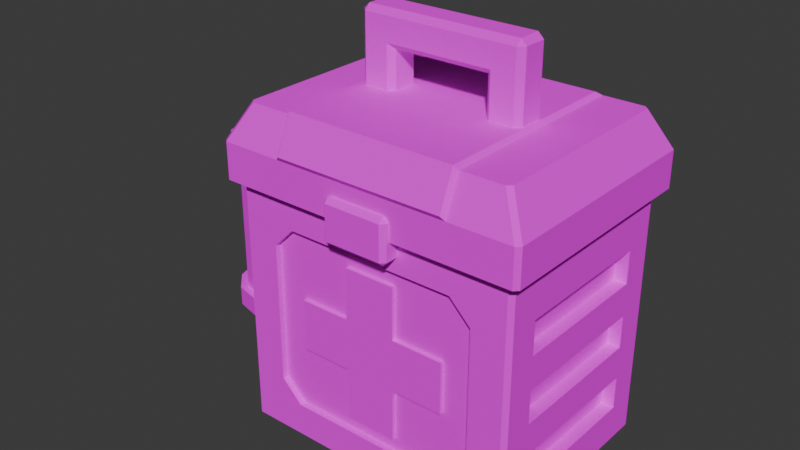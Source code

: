 # Source: First_Aid_Kit_2.blend  (saved by Blender 4.4.32; exported with 4.5.12 LTS)
import bpy
from mathutils import Matrix  # noqa: F401  (used for matrix-valued properties, if any)

bpy.ops.wm.read_factory_settings(use_empty=True)
scene = bpy.context.scene
scene.name = 'Scene'

# ---- collections
col_collection = bpy.data.collections.new('Collection'); scene.collection.children.link(col_collection)

# ---- images (referenced by path relative to the original .blend; pixels are not part of the script)
import os
ASSET_DIR = os.environ.get("B2B_ASSET_DIR", "")  # directory of the original .blend (textures are referenced by path, not embedded)
HERE = os.path.dirname(os.path.abspath(__file__))  # packed textures are extracted next to this script under _unpacked/

def load_image(name, relpath, width, height, colorspace="sRGB"):
    """Load a texture the original file referenced (path relative to the .blend, or extracted next to this script)."""
    p = next((c for c in (os.path.join(HERE, relpath), os.path.join(ASSET_DIR, relpath)) if relpath and os.path.exists(c)), "")
    if p:
        img = bpy.data.images.load(p, check_existing=True)
        img.name = name
    else:  # same state as the original file: an image datablock whose file is absent (Cycles renders it pink)
        img = bpy.data.images.new(name, width, height)
        img.source = "FILE"
        img.filepath = "//" + (relpath or name)
    img.colorspace_settings.name = colorspace
    return img
img_gradient_color_t_jpg_006 = load_image('Gradient_Color_T.jpg.006', 'Gradient_Color_T.jpg', 1024, 1024, 'sRGB')

# ---- materials (node trees are filled in below, after node groups)
mat_gradient_001 = bpy.data.materials.new('Gradient.001')
mat_gradient_001.roughness = 1.0
mat_gradient_001.specular_intensity = 0.0

# ---- material node trees
mat_gradient_001.use_nodes = True; mat_gradient_001.node_tree.nodes.clear()
_N = mat_gradient_001.node_tree.nodes; _L = mat_gradient_001.node_tree.links
n0 = _N.new('ShaderNodeBsdfPrincipled'); n0.name = 'Principled BSDF'; n0.location = (10, 300)
n0.inputs[2].default_value = 1.0
n0.inputs[13].default_value = 0.0
n1 = _N.new('ShaderNodeOutputMaterial'); n1.name = 'Material Output'; n1.location = (300, 300)
n2 = _N.new('ShaderNodeNormalMap'); n2.name = 'Normal Map'; n2.location = (-300, -300)
n2.label = 'Normal/Map'
n2.inputs[0].default_value = 0.0
n3 = _N.new('ShaderNodeTexImage'); n3.name = 'Image Texture'; n3.location = (-300, 600)
n3.image = img_gradient_color_t_jpg_006
_L.new(n0.outputs[0], n1.inputs[0])
_L.new(n2.outputs[0], n0.inputs[5])
_L.new(n3.outputs[0], n0.inputs[0])
n1.is_active_output = True

# ---- world
world_world = bpy.data.worlds.new('World'); scene.world = world_world
world_world.use_nodes = True; world_world.node_tree.nodes.clear()
_N = world_world.node_tree.nodes; _L = world_world.node_tree.links
n0 = _N.new('ShaderNodeOutputWorld'); n0.name = 'World Output'; n0.location = (300, 300)
n1 = _N.new('ShaderNodeBackground'); n1.name = 'Background'; n1.location = (10, 300)
n1.inputs[0].default_value = (0.05088, 0.05088, 0.05088, 1.0)
_L.new(n1.outputs[0], n0.inputs[0])
n0.is_active_output = True
world_world.color = (0.05088, 0.05088, 0.05088)
world_world.sun_shadow_jitter_overblur = 0.0

# ---- meshes
me_cube_001 = bpy.data.meshes.new('Cube.001')
me_cube_001.from_pydata([(-0.1528, -0.1026, 0.3414), (-0.1528, 0.1026, 0.3414), (0.1528, 0.1026, 0.3414), (0.1528, -0.1026, 0.3414), (0.1528, 0.1026, 0.2786), (-0.03746, -0.1564, 0.3132), (-0.03746, -0.162, 0.3188), (-0.04308, -0.1564, 0.3188), (-0.03746, -0.162, 0.3639), (-0.03746, -0.1564, 0.3696), (-0.04308, -0.1564, 0.3639), (-0.03746, -0.1066, 0.3132), (-0.04308, -0.1066, 0.3188), (-0.04308, -0.1066, 0.3639), (-0.03746, -0.1066, 0.3696), (0.03746, -0.1564, 0.3132), (0.04308, -0.1564, 0.3188), (0.03746, -0.162, 0.3188), (0.03746, -0.1564, 0.3696), (0.03746, -0.162, 0.3639), (0.04308, -0.1564, 0.3639), (0.04308, -0.1066, 0.3188), (0.03746, -0.1066, 0.3132), (0.03746, -0.1066, 0.3696), (0.04308, -0.1066, 0.3639), (0.1528, -0.1026, 0.2786), (-0.1528, -0.1026, 0.2786), (-0.1528, 0.1026, 0.2786), (0.1876, 0.09562, 0.06264), (0.1876, -0.09563, 0.06264), (0.1876, 0.09562, 0.1059), (0.1876, -0.09563, 0.1059), (0.1876, 0.09562, 0.1491), (0.1876, -0.09563, 0.1491), (0.1876, 0.09562, 0.1923), (0.1876, -0.09563, 0.1923), (0.1876, 0.09562, 0.2355), (0.1876, -0.09563, 0.2355), (0.1876, 0.09562, 0.2787), (0.1876, -0.09563, 0.2787), (0.1707, 0.09562, 0.06264), (0.1707, -0.09563, 0.06264), (0.1707, 0.09562, 0.1059), (0.1707, -0.09563, 0.1059), (0.1707, 0.09562, 0.1491), (0.1707, -0.09563, 0.1491), (0.1707, 0.09562, 0.1923), (0.1707, -0.09563, 0.1923), (0.1707, 0.09562, 0.2355), (0.1707, -0.09563, 0.2355), (0.1707, 0.09562, 0.2787), (0.1707, -0.09563, 0.2787), (-0.1722, -0.124, 3.725e-09), (-0.1876, -0.1341, 0.01535), (0.1876, -0.1337, 0.01535), (-0.1823, 0.1394, 0.3414), (-0.1876, 0.1341, 0.3414), (0.1822, 0.1394, 0.3414), (0.1876, 0.1341, 0.3414), (-0.1113, -0.1315, 0.05879), (0.1876, -0.1341, 0.3414), (-0.1823, 0.1394, 0.1707), (-0.1876, 0.1341, 0.1707), (0.1821, 0.1394, 0.1707), (0.1876, 0.1341, 0.1707), (0.1821, -0.1394, 0.1707), (0.1876, -0.1341, 0.1707), (-0.1876, -0.1341, 0.1707), (-0.1823, -0.1394, 0.1707), (-0.1113, -0.1315, 0.298), (-0.1876, -0.1341, 0.3414), (-0.1389, -0.1315, 0.2704), (-0.1876, 0.1341, 0.01535), (-0.1823, 0.1394, 0.01535), (-0.1722, 0.124, 3.725e-09), (0.1722, -0.124, 3.725e-09), (0.1387, -0.1315, 0.2704), (0.1722, 0.124, -1.118e-08), (0.1821, 0.1394, 0.01535), (0.1876, 0.1337, 0.01535), (-0.1153, 0.1327, 0.4361), (0.1153, 0.1327, 0.4361), (0.1153, -0.1327, 0.4361), (-0.1153, -0.1327, 0.4361), (1.49e-08, -0.1529, 0.3414), (1.49e-08, 0.1529, 0.3414), (-0.1102, -0.1564, 0.3941), (0.1102, -0.1564, 0.3941), (0.1153, -0.1529, 0.3887), (-0.1102, -0.1363, 0.4414), (0.1102, -0.1363, 0.4414), (-0.1153, -0.1529, 0.3887), (1.49e-08, 0.1529, 0.3887), (0.1102, 0.1248, 0.4414), (-0.1102, 0.1248, 0.4414), (0.1387, -0.1394, 0.1707), (0.1821, -0.1394, 0.01535), (-0.1389, -0.1394, 0.1707), (0.1112, -0.1315, 0.298), (-0.1823, -0.1394, 0.01535), (0.1387, -0.1315, 0.1707), (0.1822, -0.1394, 0.3414), (0.1112, -0.1394, 0.298), (0.1387, -0.1394, 0.2704), (-0.1389, -0.1394, 0.2704), (-0.1113, -0.1394, 0.298), (-0.1823, -0.1394, 0.3414), (-0.1389, -0.1315, 0.1707), (-0.1113, -0.1394, 0.05879), (-0.1389, -0.1394, 0.08635), (0.1387, -0.1394, 0.08635), (0.1111, -0.1394, 0.05879), (-0.1389, -0.1315, 0.08635), (0.1387, -0.1315, 0.08635), (0.1111, -0.1315, 0.05879), (-8.033e-05, -0.1315, 0.1768), (-0.03357, -0.1365, 0.1433), (-0.03357, -0.1365, 0.2103), (-0.03357, -0.1365, 0.2773), (-0.03357, -0.1264, 0.2773), (0.03341, -0.1365, 0.2773), (0.03341, -0.1264, 0.2103), (0.03341, -0.1264, 0.2773), (-0.03357, -0.1365, 0.07636), (-0.03357, -0.1264, 0.07636), (-0.03357, -0.1264, 0.1433), (0.03341, -0.1365, 0.07636), (0.03341, -0.1365, 0.1433), (0.03341, -0.1264, 0.07636), (0.03341, -0.1264, 0.1433), (0.03341, -0.1365, 0.2103), (0.1004, -0.1365, 0.1433), (0.1004, -0.1365, 0.2103), (0.1004, -0.1264, 0.1433), (0.1004, -0.1264, 0.2103), (-0.1006, -0.1365, 0.1433), (-0.1006, -0.1365, 0.2103), (-0.1006, -0.1264, 0.1433), (-0.1006, -0.1264, 0.2103), (-0.03357, -0.1264, 0.2103), (-0.1001, -0.02276, 0.4133), (-0.1076, -0.01532, 0.4133), (-0.1001, -0.01532, 0.5353), (-0.1076, -0.01532, 0.5279), (-0.1001, -0.02276, 0.5279), (-0.1076, 0.01532, 0.4133), (-0.1001, 0.02276, 0.4133), (-0.06206, -0.01532, 0.4133), (-0.0695, -0.02276, 0.4133), (-0.06206, -0.01532, 0.4898), (-0.0695, -0.02276, 0.4972), (-0.0695, 0.02276, 0.4133), (-0.06206, 0.01532, 0.4133), (-0.1001, 0.01532, 0.5353), (-0.1001, 0.02276, 0.5279), (-0.1076, 0.01532, 0.5279), (-0.0695, 0.02276, 0.4972), (-0.06206, 0.01532, 0.4898), (0.1078, -0.01532, 0.4133), (0.1004, -0.02276, 0.4133), (0.1004, -0.01532, 0.5353), (0.1004, -0.02276, 0.5279), (0.1078, -0.01532, 0.5279), (0.1004, 0.02276, 0.4133), (0.1078, 0.01532, 0.4133), (0.06971, -0.02276, 0.4133), (0.06227, -0.01532, 0.4133), (0.06227, -0.01532, 0.4898), (0.06971, -0.02276, 0.4972), (0.06227, 0.01532, 0.4133), (0.06971, 0.02276, 0.4133), (0.1004, 0.01532, 0.5353), (0.1078, 0.01532, 0.5279), (0.1004, 0.02276, 0.5279), (0.06227, 0.01532, 0.4898), (0.06971, 0.02276, 0.4972), (-0.2641, 0.05775, 0.1141), (-0.2641, 0.05775, 0.3084), (-0.2353, 0.05001, 0.1141), (-0.2353, 0.05001, 0.3084), (-0.2141, 0.02887, 0.1141), (-0.2141, 0.02887, 0.3084), (-0.2064, 1.118e-08, 0.1141), (-0.2064, 1.118e-08, 0.3084), (-0.2141, -0.02887, 0.1141), (-0.2141, -0.02887, 0.3084), (-0.2353, -0.05001, 0.1141), (-0.2353, -0.05001, 0.3084), (-0.2641, -0.05775, 0.1141), (-0.2641, -0.05775, 0.3084), (-0.293, -0.05001, 0.1141), (-0.293, -0.05001, 0.3084), (-0.3141, -0.02887, 0.1141), (-0.3141, -0.02887, 0.3084), (-0.3219, 1.118e-08, 0.1141), (-0.3219, 1.118e-08, 0.3084), (-0.3141, 0.02887, 0.1141), (-0.3141, 0.02887, 0.3084), (-0.293, 0.05001, 0.1141), (-0.293, 0.05001, 0.3084), (-0.2641, -0.06787, 0.3064), (-0.2981, -0.05878, 0.3064), (-0.3229, -0.03394, 0.3064), (-0.3229, 0.03394, 0.3064), (-0.2691, 1.118e-08, 0.3324), (-0.1837, -0.06787, 0.3324), (-0.1837, 0.06787, 0.3324), (-0.1837, -0.06787, 0.3064), (-0.2981, 0.05878, 0.3064), (-0.332, 1.118e-08, 0.3064), (-0.2641, -0.06787, 0.3324), (-0.2641, 0.06787, 0.3324), (-0.2641, 0.06787, 0.3064), (-0.2981, -0.05878, 0.3324), (-0.3229, -0.03394, 0.3324), (-0.332, 1.118e-08, 0.3324), (-0.3229, 0.03394, 0.3324), (-0.2981, 0.05878, 0.3324), (-0.1837, 0.06787, 0.3064), (-0.2744, 7.451e-09, 0.3064), (-0.2641, 0.06787, 0.093), (-0.3229, -0.03394, 0.093), (-0.332, 1.118e-08, 0.093), (-0.2981, 0.05878, 0.093), (-0.2691, 1.118e-08, 0.119), (-0.1837, -0.06787, 0.119), (-0.1837, 0.06787, 0.119), (-0.1837, 0.06787, 0.093), (-0.1837, -0.06787, 0.093), (-0.3229, 0.03394, 0.093), (-0.2981, -0.05878, 0.093), (-0.2641, -0.06787, 0.119), (-0.2641, 0.06787, 0.119), (-0.2641, -0.06787, 0.093), (-0.2981, -0.05878, 0.119), (-0.3229, -0.03394, 0.119), (-0.332, 1.118e-08, 0.119), (-0.3229, 0.03394, 0.119), (-0.2981, 0.05878, 0.119), (-0.2744, 7.451e-09, 0.093), (-0.2641, 0.02752, 0.08044), (-0.288, 0.01376, 0.08044), (-0.288, -0.01376, 0.08044), (-0.2641, -0.02752, 0.08044), (-0.2403, -0.01376, 0.08044), (-0.2403, 0.01376, 0.08044), (-0.2403, 0.01376, 0.1186), (-0.2403, -0.01376, 0.1186), (-0.2641, -0.02752, 0.1186), (-0.288, -0.01376, 0.1186), (-0.288, 0.01376, 0.1186), (-0.2641, 0.02752, 0.1186), (-0.2599, 0.02752, 0.06452), (-0.2805, 0.01376, 0.0526), (-0.2805, -0.01376, 0.0526), (-0.2599, -0.02752, 0.06452), (-0.2392, -0.01376, 0.07644), (-0.2392, 0.01376, 0.07644), (-0.2482, 0.02752, 0.05287), (-0.2601, 0.01376, 0.03223), (-0.2601, -0.01376, 0.03223), (-0.2482, -0.02752, 0.05287), (-0.2363, -0.01376, 0.07351), (-0.2363, 0.01376, 0.07351), (-0.2323, 0.02752, 0.0486), (-0.2323, 0.01376, 0.02477), (-0.2323, -0.01376, 0.02477), (-0.2323, -0.02752, 0.0486), (-0.2323, -0.01376, 0.07244), (-0.2323, 0.01376, 0.07244), (-0.1698, 0.02752, 0.0486), (-0.1698, 0.01376, 0.02477), (-0.1698, -0.01376, 0.02477), (-0.1698, -0.02752, 0.0486), (-0.1698, -0.01376, 0.07244), (-0.1698, 0.01376, 0.07244), (-0.1745, -0.1274, 0.4361), (-0.169, -0.1327, 0.4361), (-0.169, 0.1327, 0.4361), (-0.1745, 0.1274, 0.4361), (0.169, -0.1327, 0.4361), (0.1745, -0.1274, 0.4361), (0.1745, 0.1274, 0.4361), (0.169, 0.1327, 0.4361), (-0.1955, -0.1529, 0.3414), (-0.201, -0.1475, 0.3414), (-0.201, 0.1475, 0.3414), (-0.1955, 0.1529, 0.3414), (0.1955, 0.1529, 0.3414), (0.201, 0.1475, 0.3414), (0.201, -0.1475, 0.3414), (0.1955, -0.1529, 0.3414), (-0.201, -0.1475, 0.3887), (-0.1955, -0.1529, 0.3887), (-0.201, 0.1475, 0.3887), (-0.1955, 0.1529, 0.3887), (0.1955, 0.1529, 0.3887), (0.201, 0.1475, 0.3887), (0.201, -0.1475, 0.3887), (0.1955, -0.1529, 0.3887)], [], [(276, 277, 83), (292, 286, 285), (280, 88, 299), (276, 294, 292), (295, 80, 92), (54, 29, 66), (39, 60, 66), (60, 2, 3), (0, 70, 106), (295, 85, 287), (106, 102, 101), (1, 4, 2), (3, 26, 0), (286, 287, 85), (85, 288, 289), (297, 290, 289), (91, 284, 84), (19, 6, 17), (14, 18, 23), (10, 12, 7), (24, 16, 21), (5, 6, 7), (8, 9, 10), (15, 16, 17), (18, 19, 20), (5, 12, 11), (8, 7, 6), (14, 10, 9), (22, 16, 15), (18, 24, 23), (17, 20, 19), (15, 6, 5), (9, 19, 18), (22, 5, 11), (61, 78, 73), (37, 39, 66), (96, 108, 99), (29, 31, 66), (35, 37, 66), (31, 33, 66), (33, 35, 66), (64, 36, 34), (64, 34, 32), (36, 35, 34), (64, 32, 30), (64, 30, 28), (32, 31, 30), (79, 28, 54), (37, 51, 39), (52, 96, 99), (30, 40, 28), (32, 45, 33), (38, 48, 36), (54, 28, 29), (4, 26, 25), (2, 25, 3), (0, 27, 1), (38, 60, 39), (55, 63, 61), (3, 101, 60), (64, 58, 38), (64, 38, 36), (50, 49, 48), (46, 45, 44), (42, 41, 40), (29, 43, 31), (35, 46, 34), (28, 41, 29), (34, 44, 32), (36, 49, 37), (33, 47, 35), (31, 42, 30), (39, 50, 38), (62, 67, 56), (52, 72, 74), (77, 54, 75), (77, 52, 74), (74, 78, 77), (99, 53, 52), (72, 73, 74), (64, 57, 58), (106, 67, 68), (61, 56, 55), (101, 66, 60), (79, 77, 78), (75, 54, 96), (68, 53, 99), (66, 96, 54), (62, 73, 72), (64, 78, 63), (1, 55, 56), (70, 1, 56), (57, 1, 2), (58, 57, 2), (101, 0, 106), (85, 296, 288), (84, 88, 91), (291, 88, 84), (83, 86, 89), (282, 298, 297), (83, 94, 80), (81, 94, 93), (81, 296, 92), (82, 93, 90), (88, 86, 91), (90, 86, 87), (82, 280, 281), (82, 87, 88), (92, 80, 81), (94, 90, 93), (71, 107, 115), (109, 68, 99), (95, 113, 110), (103, 100, 95), (110, 65, 95), (104, 68, 97), (101, 102, 103), (104, 105, 106), (99, 108, 109), (110, 111, 96), (103, 65, 101), (100, 76, 115), (110, 114, 111), (105, 98, 102), (104, 69, 105), (109, 107, 97), (108, 112, 109), (97, 71, 104), (102, 76, 103), (111, 59, 108), (112, 59, 115), (113, 100, 115), (69, 71, 115), (114, 113, 115), (76, 98, 115), (98, 69, 115), (107, 112, 115), (59, 114, 115), (130, 116, 127), (118, 139, 117), (122, 130, 121), (120, 117, 130), (119, 120, 122), (123, 125, 124), (129, 126, 128), (127, 123, 126), (128, 123, 124), (134, 131, 133), (131, 130, 127), (133, 127, 129), (121, 132, 134), (136, 137, 135), (117, 135, 116), (125, 135, 137), (138, 117, 139), (160, 153, 142), (168, 144, 150), (150, 140, 148), (157, 147, 152), (156, 173, 175), (164, 162, 158), (149, 174, 167), (163, 175, 173), (159, 168, 165), (166, 174, 169), (146, 156, 151), (142, 143, 144), (153, 154, 155), (160, 161, 162), (171, 172, 173), (153, 143, 142), (155, 146, 145), (151, 157, 152), (144, 141, 140), (149, 148, 147), (172, 160, 162), (150, 167, 168), (173, 164, 163), (174, 170, 169), (162, 159, 158), (165, 167, 166), (161, 142, 144), (157, 175, 174), (154, 171, 173), (143, 145, 141), (177, 178, 176), (179, 180, 178), (181, 182, 180), (183, 184, 182), (185, 186, 184), (187, 188, 186), (189, 190, 188), (191, 192, 190), (193, 194, 192), (195, 196, 194), (214, 209, 202), (197, 198, 196), (199, 176, 198), (206, 212, 211), (215, 203, 209), (210, 201, 200), (216, 208, 203), (213, 202, 201), (207, 210, 200), (217, 212, 208), (204, 210, 205), (204, 206, 211), (204, 213, 210), (204, 214, 213), (204, 215, 214), (204, 216, 215), (204, 217, 216), (204, 211, 217), (204, 205, 206), (218, 219, 212), (201, 219, 200), (203, 219, 209), (200, 219, 207), (209, 219, 202), (212, 219, 208), (207, 219, 218), (202, 219, 201), (208, 219, 203), (235, 222, 221), (226, 220, 232), (236, 229, 222), (231, 230, 233), (237, 223, 229), (234, 221, 230), (228, 231, 233), (238, 220, 223), (224, 231, 225), (224, 226, 232), (224, 234, 231), (224, 235, 234), (224, 236, 235), (224, 237, 236), (224, 238, 237), (224, 232, 238), (224, 225, 226), (227, 239, 220), (230, 239, 233), (229, 239, 222), (233, 239, 228), (222, 239, 221), (220, 239, 223), (228, 239, 227), (221, 239, 230), (223, 239, 229), (240, 250, 251), (243, 247, 248), (245, 251, 246), (242, 248, 249), (244, 246, 247), (241, 249, 250), (257, 240, 245), (253, 242, 241), (252, 241, 240), (256, 245, 244), (242, 255, 243), (243, 256, 244), (262, 257, 256), (261, 256, 255), (254, 261, 255), (263, 252, 257), (258, 253, 252), (259, 254, 253), (269, 258, 263), (264, 259, 258), (265, 260, 259), (268, 263, 262), (267, 262, 261), (260, 267, 261), (274, 269, 268), (273, 268, 267), (272, 267, 266), (275, 264, 269), (270, 265, 264), (271, 266, 265), (293, 276, 292), (287, 294, 295), (297, 288, 296), (291, 298, 299), (284, 292, 285), (295, 279, 278), (282, 296, 283), (299, 281, 280), (91, 277, 293), (83, 80, 279), (80, 278, 279), (279, 276, 83), (292, 294, 286), (280, 82, 88), (276, 279, 294), (295, 278, 80), (60, 58, 2), (295, 92, 85), (106, 105, 102), (1, 27, 4), (3, 25, 26), (85, 84, 285), (84, 284, 285), (285, 286, 85), (289, 290, 85), (290, 291, 84), (85, 290, 84), (297, 298, 290), (91, 293, 284), (19, 8, 6), (14, 9, 18), (10, 13, 12), (24, 20, 16), (5, 7, 12), (8, 10, 7), (14, 13, 10), (22, 21, 16), (18, 20, 24), (17, 16, 20), (15, 17, 6), (9, 8, 19), (22, 15, 5), (61, 63, 78), (96, 111, 108), (36, 37, 35), (32, 33, 31), (79, 64, 28), (37, 49, 51), (52, 75, 96), (30, 42, 40), (32, 44, 45), (38, 50, 48), (4, 27, 26), (2, 4, 25), (0, 26, 27), (38, 58, 60), (55, 57, 63), (50, 51, 49), (46, 47, 45), (42, 43, 41), (29, 41, 43), (35, 47, 46), (28, 40, 41), (34, 46, 44), (36, 48, 49), (33, 45, 47), (31, 43, 42), (39, 51, 50), (62, 72, 53), (67, 70, 56), (62, 53, 67), (52, 53, 72), (77, 79, 54), (77, 75, 52), (74, 73, 78), (64, 63, 57), (106, 70, 67), (61, 62, 56), (101, 65, 66), (68, 67, 53), (66, 65, 96), (62, 61, 73), (64, 79, 78), (70, 0, 1), (57, 55, 1), (101, 3, 0), (85, 92, 296), (291, 299, 88), (83, 91, 86), (282, 281, 298), (83, 89, 94), (81, 80, 94), (81, 283, 296), (82, 81, 93), (88, 87, 86), (90, 89, 86), (281, 282, 82), (282, 283, 81), (82, 282, 81), (82, 90, 87), (94, 89, 90), (109, 97, 68), (95, 100, 113), (103, 76, 100), (110, 96, 65), (104, 106, 68), (103, 95, 65), (110, 113, 114), (105, 69, 98), (104, 71, 69), (109, 112, 107), (108, 59, 112), (97, 107, 71), (102, 98, 76), (111, 114, 59), (130, 117, 116), (118, 119, 139), (122, 120, 130), (120, 118, 117), (119, 118, 120), (123, 116, 125), (129, 127, 126), (127, 116, 123), (128, 126, 123), (134, 132, 131), (131, 132, 130), (133, 131, 127), (121, 130, 132), (136, 138, 137), (117, 136, 135), (125, 116, 135), (138, 136, 117), (160, 171, 153), (168, 161, 144), (150, 144, 140), (157, 149, 147), (156, 154, 173), (164, 172, 162), (149, 157, 174), (163, 170, 175), (159, 161, 168), (166, 167, 174), (146, 154, 156), (153, 155, 143), (155, 154, 146), (151, 156, 157), (144, 143, 141), (149, 150, 148), (172, 171, 160), (150, 149, 167), (173, 172, 164), (174, 175, 170), (162, 161, 159), (165, 168, 167), (161, 160, 142), (157, 156, 175), (154, 153, 171), (143, 155, 145), (177, 179, 178), (179, 181, 180), (181, 183, 182), (183, 185, 184), (185, 187, 186), (187, 189, 188), (189, 191, 190), (191, 193, 192), (193, 195, 194), (195, 197, 196), (214, 215, 209), (197, 199, 198), (199, 177, 176), (206, 218, 212), (215, 216, 203), (210, 213, 201), (216, 217, 208), (213, 214, 202), (207, 205, 210), (217, 211, 212), (235, 236, 222), (226, 227, 220), (236, 237, 229), (231, 234, 230), (237, 238, 223), (234, 235, 221), (228, 225, 231), (238, 232, 220), (240, 241, 250), (243, 244, 247), (245, 240, 251), (242, 243, 248), (244, 245, 246), (241, 242, 249), (257, 252, 240), (253, 254, 242), (252, 253, 241), (256, 257, 245), (242, 254, 255), (243, 255, 256), (262, 263, 257), (261, 262, 256), (254, 260, 261), (263, 258, 252), (258, 259, 253), (259, 260, 254), (269, 264, 258), (264, 265, 259), (265, 266, 260), (268, 269, 263), (267, 268, 262), (260, 266, 267), (274, 275, 269), (273, 274, 268), (272, 273, 267), (275, 270, 264), (270, 271, 265), (271, 272, 266), (293, 277, 276), (287, 286, 294), (297, 289, 288), (291, 290, 298), (284, 293, 292), (295, 294, 279), (282, 297, 296), (299, 298, 281), (91, 83, 277)])
me_cube_001.polygons.foreach_set('use_smooth', [True] * 504)
_k = set([(0, 1), (0, 3), (0, 26), (1, 2), (1, 27), (2, 3), (2, 4), (3, 25), (4, 25), (4, 27), (5, 6), (5, 7), (5, 11), (5, 15), (5, 22), (6, 7), (6, 8), (6, 17), (7, 10), (7, 12), (8, 9), (8, 10), (8, 19), (9, 10), (9, 14), (9, 18), (10, 12), (10, 13), (14, 18), (15, 16), (15, 17), (15, 22), (16, 17), (16, 20), (16, 21), (16, 24), (17, 19), (18, 19), (18, 20), (18, 23), (19, 20), (20, 24), (25, 26), (26, 27), (28, 29), (28, 30), (28, 40), (29, 31), (29, 41), (30, 31), (30, 42), (31, 43), (32, 33), (32, 34), (32, 44), (33, 35), (33, 45), (34, 35), (34, 46), (35, 47), (36, 37), (36, 38), (36, 48), (37, 39), (37, 49), (38, 39), (38, 50), (39, 51), (40, 41), (40, 42), (41, 43), (42, 43), (44, 45), (44, 46), (45, 47), (46, 47), (48, 49), (48, 50), (49, 51), (50, 51), (52, 53), (52, 74), (52, 75), (52, 99), (53, 67), (53, 72), (53, 99), (54, 66), (54, 75), (54, 79), (54, 96), (55, 56), (55, 57), (55, 61), (56, 62), (56, 70), (57, 58), (57, 63), (58, 60), (58, 64), (59, 108), (59, 112), (59, 114), (60, 66), (60, 101), (61, 73), (62, 72), (63, 64), (63, 78), (64, 79), (65, 66), (65, 96), (65, 101), (67, 70), (68, 99), (68, 106), (69, 71), (69, 98), (69, 105), (70, 106), (71, 104), (71, 107), (72, 73), (72, 74), (73, 74), (73, 78), (74, 77), (75, 77), (75, 96), (76, 98), (76, 100), (76, 103), (77, 78), (77, 79), (78, 79), (80, 81), (80, 83), (80, 94), (80, 278), (81, 82), (81, 93), (81, 283), (82, 88), (82, 90), (82, 280), (83, 89), (83, 91), (83, 277), (84, 284), (84, 291), (85, 287), (85, 288), (86, 87), (86, 89), (86, 91), (87, 88), (87, 90), (88, 91), (88, 299), (89, 90), (89, 94), (90, 93), (91, 293), (92, 295), (92, 296), (93, 94), (95, 103), (95, 110), (96, 99), (97, 104), (97, 109), (98, 102), (100, 113), (101, 106), (102, 103), (102, 105), (104, 105), (107, 112), (108, 109), (108, 111), (109, 112), (110, 111), (110, 113), (111, 114), (113, 114), (116, 123), (116, 125), (116, 135), (117, 118), (117, 136), (117, 138), (117, 139), (118, 119), (118, 120), (118, 139), (119, 120), (120, 122), (120, 130), (121, 130), (121, 132), (122, 130), (123, 124), (123, 126), (123, 128), (125, 135), (126, 127), (126, 128), (126, 129), (127, 129), (127, 131), (127, 133), (130, 132), (131, 132), (131, 133), (131, 134), (132, 134), (135, 136), (135, 137), (136, 137), (136, 138), (140, 144), (141, 143), (142, 143), (142, 144), (142, 153), (142, 160), (143, 144), (143, 155), (144, 161), (145, 155), (146, 154), (146, 156), (147, 149), (148, 150), (149, 150), (149, 157), (149, 167), (150, 168), (151, 156), (151, 157), (152, 157), (153, 154), (153, 155), (153, 171), (154, 155), (154, 173), (156, 157), (156, 175), (157, 174), (158, 162), (159, 161), (159, 168), (160, 161), (160, 162), (160, 171), (161, 162), (162, 164), (162, 172), (163, 173), (164, 172), (165, 167), (165, 168), (166, 167), (166, 174), (167, 168), (167, 174), (169, 174), (170, 175), (171, 172), (171, 173), (172, 173), (174, 175), (176, 177), (178, 179), (180, 181), (182, 183), (184, 185), (186, 187), (188, 189), (190, 191), (192, 193), (194, 195), (196, 197), (198, 199), (200, 201), (200, 207), (200, 210), (201, 202), (201, 213), (202, 209), (202, 214), (203, 208), (203, 209), (203, 216), (204, 206), (205, 210), (206, 211), (207, 219), (208, 212), (208, 217), (209, 215), (210, 213), (211, 212), (211, 217), (212, 218), (213, 214), (214, 215), (215, 216), (216, 217), (220, 223), (220, 227), (220, 232), (221, 222), (221, 230), (221, 235), (222, 229), (222, 236), (223, 229), (223, 238), (224, 226), (225, 231), (226, 232), (228, 233), (228, 239), (229, 237), (230, 233), (230, 234), (231, 233), (231, 234), (232, 238), (234, 235), (235, 236), (236, 237), (237, 238), (240, 241), (240, 245), (240, 251), (240, 252), (241, 242), (241, 250), (241, 253), (242, 243), (242, 249), (242, 254), (243, 244), (243, 248), (243, 255), (244, 245), (244, 247), (244, 256), (245, 246), (245, 257), (252, 253), (252, 257), (252, 258), (253, 254), (253, 259), (254, 255), (254, 260), (255, 256), (255, 261), (256, 257), (256, 262), (257, 263), (258, 259), (258, 263), (258, 264), (259, 260), (259, 265), (260, 261), (260, 266), (261, 262), (261, 267), (262, 263), (262, 268), (263, 269), (264, 265), (264, 269), (264, 270), (265, 266), (265, 271), (266, 267), (266, 272), (267, 268), (267, 273), (268, 269), (268, 274), (269, 275), (276, 277), (276, 279), (276, 292), (277, 293), (278, 279), (278, 295), (279, 294), (280, 281), (280, 299), (281, 282), (281, 298), (282, 283), (282, 297), (283, 296), (284, 285), (284, 293), (285, 286), (285, 292), (286, 287), (286, 294), (287, 295), (288, 289), (288, 296), (289, 290), (289, 297), (290, 291), (290, 298), (291, 299), (292, 293), (292, 294), (294, 295), (296, 297), (297, 298), (298, 299)])
me_cube_001.attributes.new('sharp_edge', 'BOOLEAN', 'EDGE').data.foreach_set('value', [ (min(e.vertices), max(e.vertices)) in _k for e in me_cube_001.edges])
_uv = me_cube_001.uv_layers.new(name='UVMap')
_uv.uv.foreach_set('vector', [0.3197, 0.8929, 0.32, 0.8929, 0.3229, 0.8929, 0.3232, 0.6497, 0.3232, 0.5207, 0.3232, 0.5207, 0.3428, 0.7786, 0.34, 0.6497, 0.3442, 0.6497, 0.3246, 0.7786, 0.3232, 0.6497, 0.3232, 0.6497, 0.3235, 0.6497, 0.3278, 0.7786, 0.3339, 0.6497, 0.02981, 0.5443, 0.02981, 0.6005, 0.02981, 0.7287, 0.02981, 0.857, 0.02981, 0.9314, 0.02981, 0.7287, 0.02981, 0.9314, 0.02812, 0.9314, 0.02812, 0.9314, 0.01327, 0.9314, 0.01157, 0.9314, 0.01183, 0.9314, 0.3235, 0.6497, 0.3339, 0.5207, 0.3235, 0.5207, 0.01183, 0.9314, 0.0261, 0.8798, 0.02955, 0.9314, 0.01327, 0.9314, 0.02812, 0.8569, 0.02812, 0.9314, 0.02812, 0.9314, 0.01327, 0.8569, 0.01327, 0.9314, 0.3232, 0.5207, 0.3235, 0.5207, 0.3339, 0.5207, 0.3339, 0.5207, 0.3442, 0.5207, 0.3445, 0.5207, 0.3445, 0.6497, 0.3445, 0.5207, 0.3445, 0.5207, 0.3278, 0.6497, 0.3235, 0.5207, 0.3339, 0.5207, 0.3211, 0.6203, 0.3388, 0.5361, 0.3211, 0.5361, 0.3388, 0.6308, 0.3211, 0.6308, 0.3211, 0.6308, 0.3401, 0.6203, 0.3401, 0.5361, 0.3401, 0.5361, 0.3198, 0.6203, 0.3198, 0.5361, 0.3198, 0.5361, 0.3397, 0.5089, 0.3397, 0.5195, 0.3411, 0.5195, 0.3397, 0.7326, 0.3397, 0.7431, 0.3411, 0.7326, 0.3221, 0.5089, 0.3208, 0.5195, 0.3221, 0.5195, 0.3221, 0.7431, 0.3221, 0.7326, 0.3208, 0.7326, 0.3397, 0.5089, 0.3411, 0.5195, 0.3397, 0.5089, 0.3388, 0.6203, 0.3401, 0.5361, 0.3388, 0.5361, 0.3397, 0.7431, 0.3411, 0.7326, 0.3397, 0.7431, 0.3221, 0.5089, 0.3208, 0.5195, 0.3221, 0.5089, 0.3221, 0.7431, 0.3208, 0.7326, 0.3221, 0.7431, 0.3211, 0.5361, 0.3198, 0.6203, 0.3211, 0.6203, 0.3221, 0.5089, 0.3397, 0.5195, 0.3397, 0.5089, 0.3397, 0.7431, 0.3221, 0.7326, 0.3221, 0.7431, 0.3211, 0.5256, 0.3388, 0.5256, 0.3388, 0.5256, 0.01183, 0.7287, 0.02955, 0.5443, 0.01183, 0.5443, 0.02981, 0.8057, 0.02981, 0.857, 0.02981, 0.7287, 0.02955, 0.5443, 0.01528, 0.5959, 0.01183, 0.5443, 0.02981, 0.6005, 0.02981, 0.6518, 0.02981, 0.7287, 0.02981, 0.7544, 0.02981, 0.8057, 0.02981, 0.7287, 0.02981, 0.6518, 0.02981, 0.7031, 0.02981, 0.7287, 0.02981, 0.7031, 0.02981, 0.7544, 0.02981, 0.7287, 0.02981, 0.7287, 0.02981, 0.8057, 0.02981, 0.7544, 0.02981, 0.7287, 0.02981, 0.7544, 0.02981, 0.7031, 0.02981, 0.8057, 0.02981, 0.7544, 0.02981, 0.7544, 0.02981, 0.7287, 0.02981, 0.7031, 0.02981, 0.6518, 0.02981, 0.7287, 0.02981, 0.6518, 0.02981, 0.6005, 0.02981, 0.7031, 0.02981, 0.6518, 0.02981, 0.6518, 0.02981, 0.5443, 0.02981, 0.6005, 0.02981, 0.5443, 0.022, 0.6299, 0.02118, 0.6812, 0.022, 0.6812, 0.01387, 0.5075, 0.0311, 0.5257, 0.01338, 0.5257, 0.02102, 0.558, 0.0202, 0.5067, 0.02102, 0.5067, 0.022, 0.5683, 0.02118, 0.5683, 0.022, 0.5683, 0.022, 0.6812, 0.02118, 0.6299, 0.022, 0.6299, 0.02981, 0.5443, 0.02981, 0.6005, 0.02981, 0.6005, 0.02812, 0.8569, 0.01327, 0.8569, 0.02812, 0.8569, 0.02812, 0.9314, 0.02812, 0.8569, 0.02812, 0.9314, 0.01327, 0.9314, 0.01327, 0.8569, 0.01327, 0.9314, 0.02981, 0.857, 0.02981, 0.9314, 0.02981, 0.857, 0.01183, 0.9314, 0.02955, 0.7287, 0.01183, 0.7287, 0.02812, 0.9314, 0.02955, 0.9314, 0.02981, 0.9314, 0.02981, 0.7287, 0.02981, 0.9314, 0.02981, 0.857, 0.02981, 0.7287, 0.02981, 0.857, 0.02981, 0.8057, 0.02667, 0.7679, 0.02667, 0.7166, 0.02667, 0.7166, 0.02667, 0.6653, 0.02667, 0.6139, 0.02667, 0.6139, 0.02667, 0.5626, 0.02667, 0.5113, 0.02667, 0.5113, 0.02102, 0.5067, 0.0202, 0.558, 0.02102, 0.558, 0.022, 0.6196, 0.02118, 0.6196, 0.022, 0.6196, 0.02102, 0.5067, 0.0202, 0.5067, 0.02102, 0.5067, 0.022, 0.6196, 0.02118, 0.5683, 0.022, 0.5683, 0.022, 0.6299, 0.02118, 0.6299, 0.022, 0.6299, 0.022, 0.5683, 0.02118, 0.6196, 0.022, 0.6196, 0.02102, 0.558, 0.0202, 0.558, 0.02102, 0.558, 0.022, 0.6812, 0.02118, 0.6812, 0.022, 0.6812, 0.01157, 0.7287, 0.01157, 0.7287, 0.01157, 0.9314, 0.01387, 0.5075, 0.01312, 0.5257, 0.01387, 0.5075, 0.03062, 0.5075, 0.03136, 0.5257, 0.03062, 0.5075, 0.03062, 0.5075, 0.01387, 0.5075, 0.01387, 0.5075, 0.01387, 0.5075, 0.0311, 0.5257, 0.03062, 0.5075, 0.01338, 0.5257, 0.01312, 0.5257, 0.01387, 0.5075, 0.01312, 0.5257, 0.01338, 0.5257, 0.01387, 0.5075, 0.02981, 0.7287, 0.02955, 0.9314, 0.02981, 0.9314, 0.01183, 0.9314, 0.01157, 0.7287, 0.01183, 0.7287, 0.01183, 0.7287, 0.01157, 0.9314, 0.01183, 0.9314, 0.02955, 0.9314, 0.02981, 0.7287, 0.02981, 0.9314, 0.03136, 0.5257, 0.03062, 0.5075, 0.0311, 0.5257, 0.03062, 0.5075, 0.03136, 0.5257, 0.0311, 0.5257, 0.01183, 0.7287, 0.01157, 0.5443, 0.01183, 0.5443, 0.02981, 0.7287, 0.02955, 0.5443, 0.02981, 0.5443, 0.01157, 0.7287, 0.01183, 0.5443, 0.01157, 0.5443, 0.02981, 0.7287, 0.02955, 0.5443, 0.02955, 0.7287, 0.01327, 0.9314, 0.01183, 0.9314, 0.01157, 0.9314, 0.01157, 0.9314, 0.01327, 0.9314, 0.01157, 0.9314, 0.02955, 0.9314, 0.01327, 0.9314, 0.02812, 0.9314, 0.02981, 0.9314, 0.02955, 0.9314, 0.02812, 0.9314, 0.02955, 0.9314, 0.01327, 0.9314, 0.01183, 0.9314, 0.3339, 0.5207, 0.3442, 0.6497, 0.3442, 0.5207, 0.3339, 0.5207, 0.34, 0.6497, 0.3278, 0.6497, 0.3442, 0.5207, 0.34, 0.6497, 0.3339, 0.5207, 0.3248, 0.6692, 0.3251, 0.5549, 0.3251, 0.6839, 0.3431, 0.7786, 0.3445, 0.6497, 0.3445, 0.6497, 0.3248, 0.6692, 0.3251, 0.6839, 0.3248, 0.6692, 0.34, 0.7786, 0.328, 0.7933, 0.3397, 0.7933, 0.34, 0.7786, 0.3442, 0.6497, 0.3339, 0.6497, 0.337, 0.6692, 0.3368, 0.6839, 0.3368, 0.6839, 0.337, 0.5403, 0.3251, 0.5549, 0.3248, 0.5403, 0.3397, 0.7933, 0.328, 0.6643, 0.3397, 0.6643, 0.3351, 0.8929, 0.3379, 0.8929, 0.3382, 0.8929, 0.337, 0.6692, 0.3368, 0.5549, 0.337, 0.5403, 0.3339, 0.6497, 0.3278, 0.7786, 0.34, 0.7786, 0.3231, 0.9075, 0.3348, 0.9075, 0.3348, 0.9075, 0.3264, 0.7909, 0.3264, 0.6721, 0.3332, 0.6794, 0.01394, 0.6286, 0.01183, 0.7287, 0.01183, 0.5443, 0.02434, 0.6304, 0.02434, 0.5487, 0.02434, 0.5487, 0.02434, 0.727, 0.02434, 0.6304, 0.02434, 0.6304, 0.02744, 0.6286, 0.02955, 0.7287, 0.02744, 0.7288, 0.01394, 0.8471, 0.01183, 0.7287, 0.01394, 0.7287, 0.02955, 0.9314, 0.0261, 0.8798, 0.02744, 0.8471, 0.01394, 0.8471, 0.01528, 0.8798, 0.01183, 0.9314, 0.01183, 0.5443, 0.01528, 0.5959, 0.01394, 0.6286, 0.02744, 0.6286, 0.0261, 0.5959, 0.02955, 0.5443, 0.02744, 0.8471, 0.02955, 0.7287, 0.02955, 0.9314, 0.3399, 0.6721, 0.3399, 0.7909, 0.3332, 0.6794, 0.02434, 0.5487, 0.023, 0.522, 0.023, 0.522, 0.01218, 0.7537, 0.023, 0.7537, 0.023, 0.7537, 0.01084, 0.727, 0.01218, 0.7537, 0.01218, 0.7537, 0.01084, 0.5487, 0.01084, 0.6304, 0.01084, 0.6304, 0.01218, 0.522, 0.01084, 0.5487, 0.01084, 0.5487, 0.01084, 0.6304, 0.01084, 0.727, 0.01084, 0.727, 0.023, 0.7537, 0.02434, 0.727, 0.02434, 0.727, 0.023, 0.522, 0.01218, 0.522, 0.01218, 0.522, 0.3264, 0.5715, 0.3278, 0.5386, 0.3332, 0.6794, 0.3399, 0.5715, 0.3399, 0.6721, 0.3332, 0.6794, 0.3278, 0.8238, 0.3264, 0.7909, 0.3332, 0.6794, 0.3386, 0.5386, 0.3399, 0.5715, 0.3332, 0.6794, 0.3399, 0.7909, 0.3386, 0.8238, 0.3332, 0.6794, 0.3386, 0.8238, 0.3278, 0.8238, 0.3332, 0.6794, 0.3264, 0.6721, 0.3264, 0.5715, 0.3332, 0.6794, 0.3278, 0.5386, 0.3386, 0.5386, 0.3332, 0.6794, 0.4183, 0.8907, 0.4249, 0.7935, 0.4183, 0.7935, 0.423, 0.5903, 0.423, 0.5661, 0.423, 0.5661, 0.4163, 0.5903, 0.4163, 0.5661, 0.4163, 0.5661, 0.4183, 0.9878, 0.4249, 0.8907, 0.4183, 0.8907, 0.423, 0.5903, 0.4163, 0.5903, 0.4163, 0.5903, 0.423, 0.5177, 0.423, 0.5419, 0.423, 0.5177, 0.4163, 0.5419, 0.4163, 0.5177, 0.4163, 0.5177, 0.4183, 0.7935, 0.4249, 0.6963, 0.4183, 0.6963, 0.4163, 0.5177, 0.423, 0.5177, 0.423, 0.5177, 0.4097, 0.5661, 0.4097, 0.5419, 0.4097, 0.5419, 0.4116, 0.7935, 0.4183, 0.8907, 0.4183, 0.7935, 0.4097, 0.5419, 0.4163, 0.5419, 0.4163, 0.5419, 0.4163, 0.5661, 0.4097, 0.5661, 0.4097, 0.5661, 0.4296, 0.5661, 0.4296, 0.5419, 0.4296, 0.5419, 0.4249, 0.8907, 0.4316, 0.7935, 0.4249, 0.7935, 0.423, 0.5419, 0.4296, 0.5419, 0.4296, 0.5419, 0.4296, 0.5661, 0.423, 0.5661, 0.423, 0.5661, 0.02565, 0.9357, 0.01552, 0.9357, 0.01552, 0.9357, 0.01433, 0.7189, 0.005755, 0.7761, 0.007303, 0.7189, 0.007303, 0.7189, 0.005755, 0.5621, 0.007303, 0.5621, 0.0233, 0.5681, 0.0233, 0.5115, 0.0233, 0.5115, 0.007303, 0.7189, 0.01588, 0.7761, 0.01433, 0.7189, 0.01626, 0.6479, 0.01626, 0.7008, 0.01626, 0.6479, 0.0233, 0.5681, 0.02958, 0.5681, 0.02958, 0.5681, 0.01588, 0.5621, 0.01433, 0.7189, 0.01588, 0.7761, 0.01588, 0.5621, 0.01433, 0.7189, 0.01433, 0.5621, 0.02958, 0.5115, 0.02958, 0.5681, 0.02958, 0.5115, 0.005755, 0.5621, 0.007303, 0.7189, 0.007303, 0.5621, 0.01064, 0.8555, 0.01026, 0.8416, 0.01064, 0.8416, 0.01064, 0.8555, 0.01064, 0.8416, 0.01026, 0.8416, 0.02076, 0.8555, 0.02076, 0.8416, 0.02114, 0.8416, 0.02076, 0.8555, 0.02114, 0.8416, 0.02076, 0.8416, 0.01259, 0.8585, 0.01222, 0.8551, 0.01259, 0.8585, 0.008309, 0.8386, 0.008685, 0.6246, 0.008309, 0.6246, 0.007303, 0.5621, 0.007678, 0.705, 0.007678, 0.5621, 0.008685, 0.8386, 0.008309, 0.6246, 0.008685, 0.6246, 0.007678, 0.705, 0.007303, 0.5621, 0.007678, 0.5621, 0.02309, 0.8551, 0.02272, 0.8585, 0.02309, 0.8551, 0.007303, 0.7189, 0.01396, 0.705, 0.01433, 0.7189, 0.01881, 0.8386, 0.01918, 0.6246, 0.01881, 0.6246, 0.01396, 0.705, 0.01433, 0.5621, 0.01396, 0.5621, 0.01918, 0.8386, 0.01881, 0.6246, 0.01918, 0.6246, 0.01433, 0.5621, 0.01396, 0.705, 0.01396, 0.5621, 0.02076, 0.8416, 0.01064, 0.8555, 0.01064, 0.8416, 0.007678, 0.705, 0.01433, 0.7189, 0.01396, 0.705, 0.01064, 0.8416, 0.02076, 0.8555, 0.02076, 0.8416, 0.00538, 0.7008, 0.00538, 0.6479, 0.00538, 0.6479, 0.216, 0.9946, 0.2202, 0.5105, 0.216, 0.5105, 0.2202, 0.9946, 0.2233, 0.5105, 0.2202, 0.5105, 0.2233, 0.9946, 0.2245, 0.5105, 0.2233, 0.5105, 0.2245, 0.9946, 0.2233, 0.5105, 0.2245, 0.5105, 0.2233, 0.9946, 0.2202, 0.5105, 0.2233, 0.5105, 0.2202, 0.9946, 0.216, 0.5105, 0.2202, 0.5105, 0.216, 0.9946, 0.2118, 0.5105, 0.216, 0.5105, 0.2118, 0.9946, 0.2087, 0.5105, 0.2118, 0.5105, 0.2087, 0.9946, 0.2075, 0.5105, 0.2087, 0.5105, 0.2075, 0.9946, 0.2087, 0.5105, 0.2075, 0.5105, 0.01363, 0.8022, 0.01237, 0.6753, 0.01363, 0.6753, 0.2087, 0.9946, 0.2118, 0.5105, 0.2087, 0.5105, 0.2118, 0.9946, 0.216, 0.5105, 0.2118, 0.5105, 0.03297, 0.8022, 0.0218, 0.6753, 0.0218, 0.8022, 0.01237, 0.8022, 0.01363, 0.6753, 0.01237, 0.6753, 0.0218, 0.8022, 0.01708, 0.6753, 0.0218, 0.6753, 0.01363, 0.8022, 0.01708, 0.6753, 0.01363, 0.6753, 0.01708, 0.8022, 0.01363, 0.6753, 0.01708, 0.6753, 0.03297, 0.6753, 0.0218, 0.8022, 0.0218, 0.6753, 0.01708, 0.8022, 0.0218, 0.6753, 0.01708, 0.6753, 0.02014, 0.8774, 0.02082, 0.8774, 0.032, 0.8774, 0.02014, 0.8774, 0.032, 0.8774, 0.02082, 0.8774, 0.02014, 0.8774, 0.01611, 0.8774, 0.02082, 0.8774, 0.02014, 0.8774, 0.01265, 0.8774, 0.01611, 0.8774, 0.02014, 0.8774, 0.01139, 0.8774, 0.01265, 0.8774, 0.02014, 0.8774, 0.01265, 0.8774, 0.01139, 0.8774, 0.02014, 0.8774, 0.01611, 0.8774, 0.01265, 0.8774, 0.02014, 0.8774, 0.02082, 0.8774, 0.01611, 0.8774, 0.02014, 0.8774, 0.032, 0.8774, 0.032, 0.8774, 0.03297, 0.6226, 0.02037, 0.6226, 0.0218, 0.6226, 0.01708, 0.6226, 0.02037, 0.6226, 0.0218, 0.6226, 0.01363, 0.6226, 0.02037, 0.6226, 0.01237, 0.6226, 0.0218, 0.6226, 0.02037, 0.6226, 0.03297, 0.6226, 0.01237, 0.6226, 0.02037, 0.6226, 0.01363, 0.6226, 0.0218, 0.6226, 0.02037, 0.6226, 0.01708, 0.6226, 0.03297, 0.6226, 0.02037, 0.6226, 0.03297, 0.6226, 0.01363, 0.6226, 0.02037, 0.6226, 0.01708, 0.6226, 0.01708, 0.6226, 0.02037, 0.6226, 0.01363, 0.6226, 0.009893, 0.7168, 0.008629, 0.5724, 0.009893, 0.5724, 0.02924, 0.7168, 0.01806, 0.5724, 0.01806, 0.7168, 0.008629, 0.7168, 0.009893, 0.5724, 0.008629, 0.5724, 0.01806, 0.7168, 0.01335, 0.5724, 0.01806, 0.5724, 0.009893, 0.7168, 0.01335, 0.5724, 0.009893, 0.5724, 0.01335, 0.7168, 0.009893, 0.5724, 0.01335, 0.5724, 0.02924, 0.5724, 0.01806, 0.7168, 0.01806, 0.5724, 0.01335, 0.7168, 0.01806, 0.5724, 0.01335, 0.5724, 0.0164, 0.792, 0.01709, 0.792, 0.02826, 0.792, 0.0164, 0.792, 0.02826, 0.792, 0.01709, 0.792, 0.0164, 0.792, 0.01237, 0.792, 0.01709, 0.792, 0.0164, 0.792, 0.008916, 0.792, 0.01237, 0.792, 0.0164, 0.792, 0.007652, 0.792, 0.008916, 0.792, 0.0164, 0.792, 0.008916, 0.792, 0.007652, 0.792, 0.0164, 0.792, 0.01237, 0.792, 0.008916, 0.792, 0.0164, 0.792, 0.01709, 0.792, 0.01237, 0.792, 0.0164, 0.792, 0.02826, 0.792, 0.02826, 0.792, 0.02924, 0.5196, 0.01663, 0.5196, 0.01806, 0.5196, 0.01335, 0.5196, 0.01663, 0.5196, 0.01806, 0.5196, 0.009893, 0.5196, 0.01663, 0.5196, 0.008629, 0.5196, 0.01806, 0.5196, 0.01663, 0.5196, 0.02924, 0.5196, 0.008629, 0.5196, 0.01663, 0.5196, 0.009893, 0.5196, 0.01806, 0.5196, 0.01663, 0.5196, 0.01335, 0.5196, 0.02924, 0.5196, 0.01663, 0.5196, 0.02924, 0.5196, 0.009893, 0.5196, 0.01663, 0.5196, 0.01335, 0.5196, 0.01335, 0.5196, 0.01663, 0.5196, 0.009893, 0.5196, 0.2116, 0.6262, 0.2092, 0.6974, 0.2116, 0.6974, 0.2116, 0.6262, 0.214, 0.6974, 0.2116, 0.6974, 0.214, 0.6262, 0.2116, 0.6974, 0.214, 0.6974, 0.2092, 0.6262, 0.2116, 0.6974, 0.2092, 0.6974, 0.214, 0.6262, 0.214, 0.6974, 0.214, 0.6974, 0.2092, 0.6262, 0.2092, 0.6974, 0.2092, 0.6974, 0.2141, 0.6187, 0.2116, 0.6262, 0.214, 0.6262, 0.2099, 0.5742, 0.2092, 0.6262, 0.2092, 0.6262, 0.212, 0.5964, 0.2092, 0.6262, 0.2116, 0.6262, 0.2141, 0.6187, 0.214, 0.6262, 0.214, 0.6262, 0.2092, 0.6262, 0.212, 0.5964, 0.2116, 0.6262, 0.2116, 0.6262, 0.2141, 0.6187, 0.214, 0.6262, 0.2144, 0.6132, 0.2141, 0.6187, 0.2141, 0.6187, 0.2132, 0.5747, 0.2141, 0.6187, 0.212, 0.5964, 0.2099, 0.5742, 0.2132, 0.5747, 0.212, 0.5964, 0.2144, 0.6132, 0.212, 0.5964, 0.2141, 0.6187, 0.2132, 0.5747, 0.2099, 0.5742, 0.212, 0.5964, 0.212, 0.5361, 0.2099, 0.5742, 0.2099, 0.5742, 0.2148, 0.6112, 0.2132, 0.5747, 0.2144, 0.6132, 0.2148, 0.5667, 0.212, 0.5361, 0.2132, 0.5747, 0.2148, 0.5222, 0.212, 0.5361, 0.212, 0.5361, 0.2148, 0.6112, 0.2144, 0.6132, 0.2144, 0.6132, 0.2148, 0.5667, 0.2144, 0.6132, 0.2132, 0.5747, 0.212, 0.5361, 0.2148, 0.5667, 0.2132, 0.5747, 0.2212, 0.6112, 0.2148, 0.6112, 0.2148, 0.6112, 0.2212, 0.5667, 0.2148, 0.6112, 0.2148, 0.5667, 0.2212, 0.5222, 0.2148, 0.5667, 0.2148, 0.5222, 0.2212, 0.6112, 0.2148, 0.5667, 0.2148, 0.6112, 0.2212, 0.5667, 0.2148, 0.5222, 0.2148, 0.5667, 0.2212, 0.5222, 0.2148, 0.5222, 0.2148, 0.5222, 0.3206, 0.8411, 0.3217, 0.97, 0.3203, 0.8411, 0.3206, 0.7121, 0.3203, 0.8411, 0.3206, 0.8411, 0.3416, 0.8411, 0.3413, 0.7121, 0.3413, 0.8411, 0.3413, 0.7121, 0.3416, 0.8411, 0.3413, 0.8411, 0.3206, 0.7121, 0.3203, 0.8411, 0.3203, 0.7121, 0.3206, 0.8411, 0.3217, 0.97, 0.322, 0.97, 0.3402, 0.97, 0.3413, 0.8411, 0.3399, 0.97, 0.3413, 0.8411, 0.3402, 0.97, 0.3399, 0.97, 0.3278, 0.6497, 0.3249, 0.7786, 0.3235, 0.6497, 0.3229, 0.8929, 0.3229, 0.8929, 0.3197, 0.8929, 0.3229, 0.8929, 0.32, 0.8929, 0.3197, 0.8929, 0.3197, 0.8929, 0.3197, 0.8929, 0.3229, 0.8929, 0.3232, 0.6497, 0.3232, 0.6497, 0.3232, 0.5207, 0.3428, 0.7786, 0.34, 0.7786, 0.34, 0.6497, 0.3246, 0.7786, 0.3246, 0.7786, 0.3232, 0.6497, 0.3235, 0.6497, 0.3249, 0.7786, 0.3278, 0.7786, 0.02981, 0.9314, 0.02981, 0.9314, 0.02812, 0.9314, 0.3235, 0.6497, 0.3339, 0.6497, 0.3339, 0.5207, 0.01183, 0.9314, 0.01528, 0.8798, 0.0261, 0.8798, 0.01327, 0.9314, 0.01327, 0.8569, 0.02812, 0.8569, 0.02812, 0.9314, 0.02812, 0.8569, 0.01327, 0.8569, 0.3339, 0.5207, 0.3339, 0.5207, 0.3232, 0.5207, 0.3339, 0.5207, 0.3235, 0.5207, 0.3232, 0.5207, 0.3232, 0.5207, 0.3232, 0.5207, 0.3339, 0.5207, 0.3445, 0.5207, 0.3445, 0.5207, 0.3339, 0.5207, 0.3445, 0.5207, 0.3442, 0.5207, 0.3339, 0.5207, 0.3339, 0.5207, 0.3445, 0.5207, 0.3339, 0.5207, 0.3445, 0.6497, 0.3445, 0.6497, 0.3445, 0.5207, 0.3278, 0.6497, 0.3235, 0.6497, 0.3235, 0.5207, 0.3211, 0.6203, 0.3388, 0.6203, 0.3388, 0.5361, 0.3388, 0.6308, 0.3388, 0.6308, 0.3211, 0.6308, 0.3401, 0.6203, 0.3401, 0.6203, 0.3401, 0.5361, 0.3198, 0.6203, 0.3198, 0.6203, 0.3198, 0.5361, 0.3397, 0.5089, 0.3411, 0.5195, 0.3411, 0.5195, 0.3388, 0.6203, 0.3401, 0.6203, 0.3401, 0.5361, 0.3397, 0.7431, 0.3411, 0.7326, 0.3411, 0.7326, 0.3221, 0.5089, 0.3208, 0.5195, 0.3208, 0.5195, 0.3221, 0.7431, 0.3208, 0.7326, 0.3208, 0.7326, 0.3211, 0.5361, 0.3198, 0.5361, 0.3198, 0.6203, 0.3221, 0.5089, 0.3221, 0.5195, 0.3397, 0.5195, 0.3397, 0.7431, 0.3397, 0.7326, 0.3221, 0.7326, 0.3211, 0.5256, 0.3211, 0.5256, 0.3388, 0.5256, 0.01183, 0.7287, 0.02955, 0.7287, 0.02955, 0.5443, 0.02955, 0.5443, 0.0261, 0.5959, 0.01528, 0.5959, 0.02981, 0.8057, 0.02981, 0.8057, 0.02981, 0.7544, 0.02981, 0.7031, 0.02981, 0.7031, 0.02981, 0.6518, 0.02981, 0.5443, 0.02981, 0.7287, 0.02981, 0.6005, 0.022, 0.6299, 0.02118, 0.6299, 0.02118, 0.6812, 0.01387, 0.5075, 0.03062, 0.5075, 0.0311, 0.5257, 0.02102, 0.558, 0.0202, 0.558, 0.0202, 0.5067, 0.022, 0.5683, 0.02118, 0.5683, 0.02118, 0.5683, 0.022, 0.6812, 0.02118, 0.6812, 0.02118, 0.6299, 0.02812, 0.8569, 0.01327, 0.8569, 0.01327, 0.8569, 0.02812, 0.9314, 0.02812, 0.8569, 0.02812, 0.8569, 0.01327, 0.9314, 0.01327, 0.8569, 0.01327, 0.8569, 0.02981, 0.857, 0.02981, 0.9314, 0.02981, 0.9314, 0.01183, 0.9314, 0.02955, 0.9314, 0.02955, 0.7287, 0.02667, 0.7679, 0.02667, 0.7679, 0.02667, 0.7166, 0.02667, 0.6653, 0.02667, 0.6653, 0.02667, 0.6139, 0.02667, 0.5626, 0.02667, 0.5626, 0.02667, 0.5113, 0.02102, 0.5067, 0.0202, 0.5067, 0.0202, 0.558, 0.022, 0.6196, 0.02118, 0.6196, 0.02118, 0.6196, 0.02102, 0.5067, 0.0202, 0.5067, 0.0202, 0.5067, 0.022, 0.6196, 0.02118, 0.6196, 0.02118, 0.5683, 0.022, 0.6299, 0.02118, 0.6299, 0.02118, 0.6299, 0.022, 0.5683, 0.02118, 0.5683, 0.02118, 0.6196, 0.02102, 0.558, 0.0202, 0.558, 0.0202, 0.558, 0.022, 0.6812, 0.02118, 0.6812, 0.02118, 0.6812, 0.01157, 0.7287, 0.01157, 0.5443, 0.01157, 0.5443, 0.01157, 0.7287, 0.01157, 0.9314, 0.01157, 0.9314, 0.01157, 0.7287, 0.01157, 0.5443, 0.01157, 0.7287, 0.01387, 0.5075, 0.01312, 0.5257, 0.01312, 0.5257, 0.03062, 0.5075, 0.03136, 0.5257, 0.03136, 0.5257, 0.03062, 0.5075, 0.03062, 0.5075, 0.01387, 0.5075, 0.01387, 0.5075, 0.01338, 0.5257, 0.0311, 0.5257, 0.02981, 0.7287, 0.02955, 0.7287, 0.02955, 0.9314, 0.01183, 0.9314, 0.01157, 0.9314, 0.01157, 0.7287, 0.01183, 0.7287, 0.01157, 0.7287, 0.01157, 0.9314, 0.02955, 0.9314, 0.02955, 0.7287, 0.02981, 0.7287, 0.01183, 0.7287, 0.01157, 0.7287, 0.01157, 0.5443, 0.02981, 0.7287, 0.02955, 0.7287, 0.02955, 0.5443, 0.01157, 0.7287, 0.01183, 0.7287, 0.01183, 0.5443, 0.02981, 0.7287, 0.02981, 0.5443, 0.02955, 0.5443, 0.01157, 0.9314, 0.01327, 0.9314, 0.01327, 0.9314, 0.02955, 0.9314, 0.01183, 0.9314, 0.01327, 0.9314, 0.02955, 0.9314, 0.02812, 0.9314, 0.01327, 0.9314, 0.3339, 0.5207, 0.3339, 0.6497, 0.3442, 0.6497, 0.3442, 0.5207, 0.3442, 0.6497, 0.34, 0.6497, 0.3248, 0.6692, 0.3248, 0.5403, 0.3251, 0.5549, 0.3431, 0.7786, 0.3431, 0.7786, 0.3445, 0.6497, 0.3248, 0.6692, 0.3251, 0.6839, 0.3251, 0.6839, 0.34, 0.7786, 0.3278, 0.7786, 0.328, 0.7933, 0.34, 0.7786, 0.3428, 0.7786, 0.3442, 0.6497, 0.337, 0.6692, 0.337, 0.6692, 0.3368, 0.6839, 0.337, 0.5403, 0.3368, 0.5549, 0.3251, 0.5549, 0.3397, 0.7933, 0.328, 0.7933, 0.328, 0.6643, 0.3382, 0.8929, 0.3382, 0.8929, 0.3351, 0.8929, 0.3382, 0.8929, 0.3379, 0.8929, 0.3351, 0.8929, 0.3351, 0.8929, 0.3382, 0.8929, 0.3351, 0.8929, 0.337, 0.6692, 0.3368, 0.6839, 0.3368, 0.5549, 0.3231, 0.9075, 0.3231, 0.9075, 0.3348, 0.9075, 0.01394, 0.6286, 0.01394, 0.7287, 0.01183, 0.7287, 0.02434, 0.6304, 0.02434, 0.6304, 0.02434, 0.5487, 0.02434, 0.727, 0.02434, 0.727, 0.02434, 0.6304, 0.02744, 0.6286, 0.02955, 0.5443, 0.02955, 0.7287, 0.01394, 0.8471, 0.01183, 0.9314, 0.01183, 0.7287, 0.02744, 0.8471, 0.02744, 0.7288, 0.02955, 0.7287, 0.02434, 0.5487, 0.02434, 0.5487, 0.023, 0.522, 0.01218, 0.7537, 0.01218, 0.7537, 0.023, 0.7537, 0.01084, 0.727, 0.01084, 0.727, 0.01218, 0.7537, 0.01084, 0.5487, 0.01084, 0.5487, 0.01084, 0.6304, 0.01218, 0.522, 0.01218, 0.522, 0.01084, 0.5487, 0.01084, 0.6304, 0.01084, 0.6304, 0.01084, 0.727, 0.023, 0.7537, 0.023, 0.7537, 0.02434, 0.727, 0.023, 0.522, 0.023, 0.522, 0.01218, 0.522, 0.4183, 0.8907, 0.4249, 0.8907, 0.4249, 0.7935, 0.423, 0.5903, 0.423, 0.5903, 0.423, 0.5661, 0.4163, 0.5903, 0.4163, 0.5903, 0.4163, 0.5661, 0.4183, 0.9878, 0.4249, 0.9878, 0.4249, 0.8907, 0.423, 0.5903, 0.423, 0.5903, 0.4163, 0.5903, 0.423, 0.5177, 0.423, 0.5419, 0.423, 0.5419, 0.4163, 0.5419, 0.4163, 0.5419, 0.4163, 0.5177, 0.4183, 0.7935, 0.4249, 0.7935, 0.4249, 0.6963, 0.4163, 0.5177, 0.4163, 0.5177, 0.423, 0.5177, 0.4097, 0.5661, 0.4097, 0.5661, 0.4097, 0.5419, 0.4116, 0.7935, 0.4116, 0.8907, 0.4183, 0.8907, 0.4097, 0.5419, 0.4097, 0.5419, 0.4163, 0.5419, 0.4163, 0.5661, 0.4163, 0.5661, 0.4097, 0.5661, 0.4296, 0.5661, 0.4296, 0.5661, 0.4296, 0.5419, 0.4249, 0.8907, 0.4316, 0.8907, 0.4316, 0.7935, 0.423, 0.5419, 0.423, 0.5419, 0.4296, 0.5419, 0.4296, 0.5661, 0.4296, 0.5661, 0.423, 0.5661, 0.02565, 0.9357, 0.02565, 0.9357, 0.01552, 0.9357, 0.01433, 0.7189, 0.01588, 0.7761, 0.005755, 0.7761, 0.007303, 0.7189, 0.005755, 0.7761, 0.005755, 0.5621, 0.0233, 0.5681, 0.0233, 0.5681, 0.0233, 0.5115, 0.007303, 0.7189, 0.005755, 0.7761, 0.01588, 0.7761, 0.01626, 0.6479, 0.01626, 0.7008, 0.01626, 0.7008, 0.0233, 0.5681, 0.0233, 0.5681, 0.02958, 0.5681, 0.01588, 0.5621, 0.01433, 0.5621, 0.01433, 0.7189, 0.01588, 0.5621, 0.01588, 0.7761, 0.01433, 0.7189, 0.02958, 0.5115, 0.02958, 0.5681, 0.02958, 0.5681, 0.005755, 0.5621, 0.005755, 0.7761, 0.007303, 0.7189, 0.01259, 0.8585, 0.01222, 0.8551, 0.01222, 0.8551, 0.008309, 0.8386, 0.008685, 0.8386, 0.008685, 0.6246, 0.007303, 0.5621, 0.007303, 0.7189, 0.007678, 0.705, 0.008685, 0.8386, 0.008309, 0.8386, 0.008309, 0.6246, 0.007678, 0.705, 0.007303, 0.7189, 0.007303, 0.5621, 0.02309, 0.8551, 0.02272, 0.8585, 0.02272, 0.8585, 0.007303, 0.7189, 0.007678, 0.705, 0.01396, 0.705, 0.01881, 0.8386, 0.01918, 0.8386, 0.01918, 0.6246, 0.01396, 0.705, 0.01433, 0.7189, 0.01433, 0.5621, 0.01918, 0.8386, 0.01881, 0.8386, 0.01881, 0.6246, 0.01433, 0.5621, 0.01433, 0.7189, 0.01396, 0.705, 0.02076, 0.8416, 0.02076, 0.8555, 0.01064, 0.8555, 0.007678, 0.705, 0.007303, 0.7189, 0.01433, 0.7189, 0.01064, 0.8416, 0.01064, 0.8555, 0.02076, 0.8555, 0.00538, 0.7008, 0.00538, 0.7008, 0.00538, 0.6479, 0.216, 0.9946, 0.2202, 0.9946, 0.2202, 0.5105, 0.2202, 0.9946, 0.2233, 0.9946, 0.2233, 0.5105, 0.2233, 0.9946, 0.2245, 0.9946, 0.2245, 0.5105, 0.2245, 0.9946, 0.2233, 0.9946, 0.2233, 0.5105, 0.2233, 0.9946, 0.2202, 0.9946, 0.2202, 0.5105, 0.2202, 0.9946, 0.216, 0.9946, 0.216, 0.5105, 0.216, 0.9946, 0.2118, 0.9946, 0.2118, 0.5105, 0.2118, 0.9946, 0.2087, 0.9946, 0.2087, 0.5105, 0.2087, 0.9946, 0.2075, 0.9946, 0.2075, 0.5105, 0.2075, 0.9946, 0.2087, 0.9946, 0.2087, 0.5105, 0.01363, 0.8022, 0.01237, 0.8022, 0.01237, 0.6753, 0.2087, 0.9946, 0.2118, 0.9946, 0.2118, 0.5105, 0.2118, 0.9946, 0.216, 0.9946, 0.216, 0.5105, 0.03297, 0.8022, 0.03297, 0.6753, 0.0218, 0.6753, 0.01237, 0.8022, 0.01363, 0.8022, 0.01363, 0.6753, 0.0218, 0.8022, 0.01708, 0.8022, 0.01708, 0.6753, 0.01363, 0.8022, 0.01708, 0.8022, 0.01708, 0.6753, 0.01708, 0.8022, 0.01363, 0.8022, 0.01363, 0.6753, 0.03297, 0.6753, 0.03297, 0.8022, 0.0218, 0.8022, 0.01708, 0.8022, 0.0218, 0.8022, 0.0218, 0.6753, 0.009893, 0.7168, 0.008629, 0.7168, 0.008629, 0.5724, 0.02924, 0.7168, 0.02924, 0.5724, 0.01806, 0.5724, 0.008629, 0.7168, 0.009893, 0.7168, 0.009893, 0.5724, 0.01806, 0.7168, 0.01335, 0.7168, 0.01335, 0.5724, 0.009893, 0.7168, 0.01335, 0.7168, 0.01335, 0.5724, 0.01335, 0.7168, 0.009893, 0.7168, 0.009893, 0.5724, 0.02924, 0.5724, 0.02924, 0.7168, 0.01806, 0.7168, 0.01335, 0.7168, 0.01806, 0.7168, 0.01806, 0.5724, 0.2116, 0.6262, 0.2092, 0.6262, 0.2092, 0.6974, 0.2116, 0.6262, 0.214, 0.6262, 0.214, 0.6974, 0.214, 0.6262, 0.2116, 0.6262, 0.2116, 0.6974, 0.2092, 0.6262, 0.2116, 0.6262, 0.2116, 0.6974, 0.214, 0.6262, 0.214, 0.6262, 0.214, 0.6974, 0.2092, 0.6262, 0.2092, 0.6262, 0.2092, 0.6974, 0.2141, 0.6187, 0.212, 0.5964, 0.2116, 0.6262, 0.2099, 0.5742, 0.2099, 0.5742, 0.2092, 0.6262, 0.212, 0.5964, 0.2099, 0.5742, 0.2092, 0.6262, 0.2141, 0.6187, 0.2141, 0.6187, 0.214, 0.6262, 0.2092, 0.6262, 0.2099, 0.5742, 0.212, 0.5964, 0.2116, 0.6262, 0.212, 0.5964, 0.2141, 0.6187, 0.2144, 0.6132, 0.2144, 0.6132, 0.2141, 0.6187, 0.2132, 0.5747, 0.2144, 0.6132, 0.2141, 0.6187, 0.2099, 0.5742, 0.212, 0.5361, 0.2132, 0.5747, 0.2144, 0.6132, 0.2132, 0.5747, 0.212, 0.5964, 0.2132, 0.5747, 0.212, 0.5361, 0.2099, 0.5742, 0.212, 0.5361, 0.212, 0.5361, 0.2099, 0.5742, 0.2148, 0.6112, 0.2148, 0.5667, 0.2132, 0.5747, 0.2148, 0.5667, 0.2148, 0.5222, 0.212, 0.5361, 0.2148, 0.5222, 0.2148, 0.5222, 0.212, 0.5361, 0.2148, 0.6112, 0.2148, 0.6112, 0.2144, 0.6132, 0.2148, 0.5667, 0.2148, 0.6112, 0.2144, 0.6132, 0.212, 0.5361, 0.2148, 0.5222, 0.2148, 0.5667, 0.2212, 0.6112, 0.2212, 0.6112, 0.2148, 0.6112, 0.2212, 0.5667, 0.2212, 0.6112, 0.2148, 0.6112, 0.2212, 0.5222, 0.2212, 0.5667, 0.2148, 0.5667, 0.2212, 0.6112, 0.2212, 0.5667, 0.2148, 0.5667, 0.2212, 0.5667, 0.2212, 0.5222, 0.2148, 0.5222, 0.2212, 0.5222, 0.2212, 0.5222, 0.2148, 0.5222, 0.3206, 0.8411, 0.322, 0.97, 0.3217, 0.97, 0.3206, 0.7121, 0.3203, 0.7121, 0.3203, 0.8411, 0.3416, 0.8411, 0.3416, 0.7121, 0.3413, 0.7121, 0.3413, 0.7121, 0.3416, 0.7121, 0.3416, 0.8411, 0.3206, 0.7121, 0.3206, 0.8411, 0.3203, 0.8411, 0.3206, 0.8411, 0.3203, 0.8411, 0.3217, 0.97, 0.3402, 0.97, 0.3416, 0.8411, 0.3413, 0.8411, 0.3413, 0.8411, 0.3416, 0.8411, 0.3402, 0.97, 0.3278, 0.6497, 0.3278, 0.7786, 0.3249, 0.7786])
me_cube_001.materials.append(mat_gradient_001)
me_cube_001.update()
me_cube_001.normals_split_custom_set([tuple(v) for v in zip(*[iter([1.532e-07, 0.0, 1.0, 0.0, 0.0, 1.0, 6.742e-08, 0.0, 1.0, -1.0, 0.0, 0.0, -1.0, 0.0, 0.0, -1.0, 0.0, 0.0, 0.0, -0.92, 0.3918, 0.0, -0.92, 0.3918, 0.0, -0.92, 0.3918, -0.8726, 0.0, 0.4885, -0.8726, 0.0, 0.4885, -0.8726, 0.0, 0.4885, 0.0, 0.92, 0.3918, 0.0, 0.92, 0.3918, 0.0, 0.92, 0.3918, 1.0, 2.716e-07, 0.0, 1.0, 2.828e-07, 0.0, 1.0, 1.612e-07, 0.0, 1.0, 0.0, 0.0, 1.0, 0.0, 0.0, 1.0, 1.612e-07, 0.0, 4.371e-07, 0.0, 1.0, 9.146e-08, 0.0, 1.0, 2.244e-08, 0.0, 1.0, -2.24e-08, 0.0, 1.0, -4.432e-07, 0.0, 1.0, -4.141e-07, 0.0, 1.0, 0.0, 1.0, 0.0, 0.0, 1.0, -2.051e-09, 0.0, 1.0, 0.0, 0.0, -1.0, -7.668e-08, 0.0, -1.0, 1.823e-07, 0.0, -1.0, 1.265e-07, 0.0, -1.0, 0.0, 0.0, -1.0, 0.0, 0.0, -1.0, 0.0, 0.0, 1.0, 0.0, 0.0, 1.0, 0.0, 0.0, 1.0, 0.0, -1.391e-07, 0.0, -1.0, 0.0, 0.0, -1.0, 1.432e-08, 0.0, -1.0, 1.432e-08, 0.0, -1.0, 0.0, 0.0, -1.0, 1.712e-07, 0.0, -1.0, 1.0, 0.0, 0.0, 1.0, 0.0, 0.0, 1.0, 0.0, 0.0, 0.0, -1.0, -9.588e-08, 0.0, -1.0, -4.368e-08, 0.0, -1.0, -4.634e-07, 0.0, -1.0, 0.0, 0.0, -1.0, 0.0, 0.0, -1.0, 0.0, 0.0, 0.0, 1.0, 0.0, 0.0, 1.0, 0.0, 0.0, 1.0, -1.0, 0.0, 0.0, -1.0, 0.0, 0.0, -1.0, 0.0, 0.0, 1.0, 0.0, 0.0, 1.0, 0.0, 0.0, 1.0, 0.0, 0.0, -0.5774, -0.5774, -0.5773, -0.5774, -0.5774, -0.5773, -0.5774, -0.5774, -0.5773, -0.5774, -0.5774, 0.5773, -0.5774, -0.5774, 0.5773, -0.5774, -0.5774, 0.5773, 0.5774, -0.5774, -0.5773, 0.5774, -0.5774, -0.5773, 0.5774, -0.5774, -0.5773, 0.5774, -0.5774, 0.5773, 0.5774, -0.5774, 0.5773, 0.5774, -0.5774, 0.5773, -0.7071, 0.0, -0.7071, -0.7071, 0.0, -0.7071, -0.7071, 0.0, -0.7071, -0.7071, -0.7071, 0.0, -0.7071, -0.7071, 0.0, -0.7071, -0.7071, 0.0, -0.7071, 0.0, 0.7071, -0.7071, 0.0, 0.7071, -0.7071, 0.0, 0.7071, 0.7071, 0.0, -0.7071, 0.7071, 0.0, -0.7071, 0.7071, 0.0, -0.7071, 0.7071, 0.0, 0.7071, 0.7071, 0.0, 0.7071, 0.7071, 0.0, 0.7071, 0.7071, -0.7071, 0.0, 0.7071, -0.7071, 0.0, 0.7071, -0.7071, 0.0, 0.0, -0.7071, -0.7071, 0.0, -0.7071, -0.7071, 0.0, -0.7071, -0.7071, 0.0, -0.7071, 0.7071, 0.0, -0.7071, 0.7071, 0.0, -0.7071, 0.7071, 0.0, 0.0, -1.0, 0.0, 0.0, -1.0, 0.0, 0.0, -1.0, 0.0, 1.0, -1.462e-08, 0.0, 1.0, -8.474e-08, 0.0, 1.0, 0.0, 1.0, 0.0, 0.0, 1.0, 0.0, 0.0, 1.0, 1.612e-07, 0.0, 0.0, -1.0, 1.33e-07, 0.0, -1.0, -5.018e-08, 0.0, -1.0, -4.443e-08, 1.0, 2.828e-07, 0.0, 1.0, 6.364e-08, 0.0, 1.0, 1.612e-07, 0.0, 1.0, 0.0, 0.0, 1.0, 0.0, 0.0, 1.0, 1.612e-07, 0.0, 1.0, 6.364e-08, 0.0, 1.0, 2.472e-07, 0.0, 1.0, 1.612e-07, 0.0, 1.0, 2.472e-07, 0.0, 1.0, 0.0, 0.0, 1.0, 1.612e-07, 0.0, 1.0, -4.412e-07, 0.0, 1.0, -1.273e-07, 0.0, 1.0, -4.945e-07, 0.0, 1.0, -4.412e-07, 0.0, 1.0, -4.945e-07, 0.0, 1.0, -4.945e-07, 0.0, 1.0, -1.273e-07, 0.0, 1.0, 0.0, 0.0, 1.0, -4.945e-07, 0.0, 1.0, -4.412e-07, 0.0, 1.0, -4.945e-07, 0.0, 1.0, -1.273e-07, 0.0, 1.0, -4.412e-07, 0.0, 1.0, -1.273e-07, 0.0, 1.0, -2.828e-07, 0.0, 1.0, -4.945e-07, 0.0, 1.0, 6.364e-08, 0.0, 1.0, -1.273e-07, 0.0, 1.0, -2.716e-07, 0.0, 1.0, -2.828e-07, 0.0, 1.0, 2.716e-07, 0.0, 0.0, 1.0, 0.0, 0.0, 1.0, 0.0, 0.0, 1.0, 0.0, 0.0, -0.7071, -0.7071, 0.0, -0.7071, -0.7071, 0.0, -0.7071, -0.7071, 0.0, -1.0, 0.0, 0.0, -1.0, 0.0, 0.0, -1.0, 0.0, 0.0, 0.0, 1.0, 0.0, 0.0, 1.0, 0.0, 0.0, 1.0, 0.0, -1.0, 0.0, 0.0, -1.0, 0.0, 0.0, -1.0, 0.0, 1.0, 2.716e-07, 0.0, 1.0, -2.828e-07, 0.0, 1.0, 2.828e-07, 0.0, 0.0, 0.0, 1.0, 0.0, 0.0, 1.0, 0.0, 0.0, 1.0, -1.0, 0.0, 0.0, -1.0, 0.0, 0.0, -1.0, 0.0, 0.0, 1.0, 0.0, 0.0, 1.0, 0.0, 0.0, 1.0, 0.0, 0.0, 1.0, 0.0, 0.0, 1.0, 0.0, 0.0, 1.0, 0.0, 0.0, 0.0, 1.0, 2.086e-08, 0.0, 1.0, -3e-08, 0.0, 1.0, -1.462e-08, 2.244e-08, 0.0, 1.0, 4.101e-07, 0.0, 1.0, 4.371e-07, 0.0, 1.0, 1.0, -4.412e-07, 0.0, 1.0, 0.0, 0.0, 1.0, 0.0, 0.0, 1.0, -4.412e-07, 0.0, 1.0, 0.0, 0.0, 1.0, -1.273e-07, 0.0, 1.0, 0.0, 0.0, 1.0, 0.0, 0.0, 1.0, 0.0, 0.0, 1.0, 0.0, 0.0, 1.0, 0.0, 0.0, 1.0, 0.0, 0.0, 1.0, 0.0, 0.0, 1.0, 0.0, 0.0, 1.0, 0.0, 0.0, 0.0, 1.0, 0.0, 0.0, 1.0, 0.0, 0.0, 1.0, 0.0, 0.0, 0.0, -1.0, 0.0, 0.0, -1.0, 0.0, 0.0, -1.0, 0.0, 0.0, 1.0, 0.0, 0.0, 1.0, 0.0, 0.0, 1.0, 0.0, -1.0, 0.0, 0.0, -1.0, 0.0, 0.0, -1.0, 0.0, 0.0, 0.0, 1.0, 0.0, 0.0, 1.0, 0.0, 0.0, 1.0, 0.0, 1.0, 0.0, 0.0, 1.0, 0.0, 0.0, 1.0, 0.0, 0.0, 0.0, -1.0, 0.0, 0.0, -1.0, 0.0, 0.0, -1.0, 0.0, 0.0, -1.0, 0.0, 0.0, -1.0, 0.0, 0.0, -1.0, -1.0, 0.0, 0.0, -1.0, 0.0, 0.0, -1.0, 0.0, 0.0, -0.7071, 0.0, -0.7071, -0.7071, 0.0, -0.7071, -0.7071, 0.0, -0.7071, 0.7071, -3.654e-09, -0.7071, 0.7071, -8.015e-08, -0.7071, 0.7071, -8.645e-08, -0.7071, -1.719e-08, -3.619e-08, -1.0, -2.607e-08, -2.387e-08, -1.0, -4.327e-08, 0.0, -1.0, -8.905e-10, 0.7071, -0.7071, -2.763e-08, 0.7071, -0.7071, -2.919e-08, 0.7071, -0.7071, -0.459, -0.459, -0.7607, -0.459, -0.459, -0.7607, -0.459, -0.459, -0.7607, -0.459, 0.459, -0.7607, -0.459, 0.459, -0.7607, -0.459, 0.459, -0.7607, 0.6979, 0.7162, -4.272e-05, 0.6979, 0.7162, -4.47e-05, 0.6979, 0.7162, -4.218e-05, -0.7071, -0.7071, 0.0, -0.7071, -0.7071, 0.0, -0.7071, -0.7071, 0.0, -0.7071, 0.7071, 0.0, -0.7071, 0.7071, 0.0, -0.7071, 0.7071, 0.0, 0.6979, -0.7162, -4.457e-05, 0.6979, -0.7162, -4.272e-05, 0.6979, -0.7162, -4.227e-05, 0.4731, 0.452, -0.7562, 0.4731, 0.452, -0.7562, 0.4731, 0.452, -0.7562, 0.4731, -0.452, -0.7562, 0.4731, -0.452, -0.7562, 0.4731, -0.452, -0.7562, -0.7071, -0.7071, 0.0, -0.7071, -0.7071, 0.0, -0.7071, -0.7071, 0.0, 0.7105, -0.7037, -0.001228, 0.7105, -0.7036, -0.00123, 0.7105, -0.7037, -0.001232, -0.7071, 0.7071, 0.0, -0.7071, 0.7071, 0.0, -0.7071, 0.7071, 0.0, 0.7105, 0.7037, -0.001228, 0.7105, 0.7036, -0.001233, 0.7105, 0.7037, -0.001229, -1.139e-07, 0.0, 1.0, -4.141e-07, 0.0, 1.0, -5.015e-07, 0.0, 1.0, -4.432e-07, 0.0, 1.0, -1.139e-07, 0.0, 1.0, -5.015e-07, 0.0, 1.0, 0.0, 0.0, 1.0, -1.139e-07, 0.0, 1.0, 9.146e-08, 0.0, 1.0, 7.106e-08, 0.0, 1.0, 0.0, 0.0, 1.0, 9.146e-08, 0.0, 1.0, 4.101e-07, 0.0, 1.0, -2.24e-08, 0.0, 1.0, -4.141e-07, 0.0, 1.0, 0.0, 1.0, -2.051e-09, 0.0, 1.0, -2.302e-08, 0.0, 1.0, -2.713e-08, 0.0, -1.0, -4.634e-07, 0.0, -1.0, 1.997e-07, 0.0, -1.0, -9.588e-08, 0.0, -1.0, 1.367e-07, 0.0, -1.0, 1.997e-07, 0.0, -1.0, -4.634e-07, -0.7269, -0.6318, 0.2691, -0.7269, -0.6319, 0.2691, -0.7269, -0.6318, 0.2691, 0.8726, 0.0, 0.4885, 0.8726, 0.0, 0.4885, 0.8726, 0.0, 0.4885, -0.7269, 0.0, 0.6868, -0.7269, 0.0, 0.6868, -0.7269, 0.0, 0.6868, 0.0, 0.5612, 0.8277, 0.0, 0.5612, 0.8277, 0.0, 0.5612, 0.8277, 0.0, 0.92, 0.3918, 0.0, 0.92, 0.3918, 0.0, 0.92, 0.3918, 0.7269, 0.0, 0.6868, 0.7269, 0.0, 0.6868, 0.7269, 0.0, 0.6868, 0.0, -0.8342, -0.5514, 0.0, -0.8342, -0.5514, 0.0, -0.8342, -0.5514, 0.0, -0.92, 0.3918, 0.0, -0.92, 0.3918, 0.0, -0.92, 0.3918, 1.055e-07, 0.0, 1.0, 0.0, 0.0, 1.0, 0.0, 0.0, 1.0, 0.7269, -0.6318, 0.2691, 0.7269, -0.6319, 0.2691, 0.7269, -0.6319, 0.2691, 0.0, 0.92, 0.3918, 0.0, 0.92, 0.3918, 0.0, 0.92, 0.3918, 0.0, 0.0, 1.0, 0.0, 0.0, 1.0, 0.0, 0.0, 1.0, 0.0, -1.0, 0.0, 0.0, -1.0, 0.0, 0.0, -1.0, 1.095e-08, 0.0, -1.0, -5.018e-08, 0.0, -1.0, 0.0, 0.0, -1.0, -4.443e-08, -1.0, 0.0, 0.0002843, -1.0, 0.0, 0.0004465, -1.0, 0.0, 0.0004465, -1.0, 0.0, 0.000122, -1.0, 0.0, 0.0002843, -1.0, 0.0, 0.0002843, 0.0, -1.0, 1.317e-07, 0.0, -1.0, -1.945e-08, 0.0, -1.0, 0.0, 0.0, -1.0, 0.0, 0.0, -1.0, 0.0, 0.0, -1.0, 0.0, 0.0, -1.0, 1.265e-07, 0.0, -1.0, 1.823e-07, 0.0, -1.0, 4.991e-08, 0.0, -1.0, 0.0, 0.0, -1.0, -2.545e-07, 0.0, -1.0, -7.668e-08, 0.0, -1.0, -4.443e-08, 0.0, -1.0, -5.018e-08, 0.0, -1.0, -5.018e-08, 0.0, -1.0, 1.317e-07, 0.0, -1.0, 2.007e-07, 0.0, -1.0, 1.33e-07, 0.0, -1.0, 4.991e-08, 0.0, -1.0, -1.945e-08, 0.0, -1.0, 1.265e-07, 0.0, -1.0, 1.635e-07, 0.0, -1.0, -1.702e-07, 0.0, -1.0, 1.095e-08, -0.7069, 0.0, 0.7073, -0.7069, 0.0, 0.7073, -0.7069, 0.0, 0.7073, 0.0, 0.0, -1.0, 0.0, 0.0, -1.0, 0.0, 0.0, -1.0, 0.7071, 0.0, -0.7071, 0.7071, 0.0, -0.7071, 0.7071, 0.0, -0.7071, 1.0, 0.0, 0.0, 1.0, 0.0, 0.0, 1.0, 0.0, 0.0, 0.7071, 0.0, 0.7071, 0.7071, 0.0, 0.7071, 0.7071, 0.0, 0.7071, 1.0, 0.0, 0.0, 1.0, 0.0, 0.0, 1.0, 0.0, 0.0, -0.7072, 0.0, -0.7071, -0.7072, 0.0, -0.7071, -0.7072, 0.0, -0.7071, 0.0, 0.0, 1.0, 0.0, 0.0, 1.0, 0.0, 0.0, 1.0, 0.0, -1.0, 0.0, 0.0, -1.0, 2.455e-08, 0.0, -1.0, 1.095e-08, 0.0, -1.0, -2.069e-07, 0.0, -1.0, 1.635e-07, 0.0, -1.0, 1.095e-08, 0.0, -1.0, 0.0, 0.0, -1.0, 0.0, 0.0, -1.0, 1.095e-08, 0.0, -1.0, -3.61e-07, 0.0, -1.0, -2.069e-07, 0.0, -1.0, 1.095e-08, 0.0, -1.0, -1.702e-07, 0.0, -1.0, -1.887e-07, 0.0, -1.0, 1.095e-08, 0.0, -1.0, -1.887e-07, 0.0, -1.0, 0.0, 0.0, -1.0, 1.095e-08, 0.0, -1.0, 0.0, 0.0, -1.0, 0.0, 0.0, -1.0, 1.095e-08, 0.0, -1.0, 2.455e-08, 0.0, -1.0, -3.61e-07, 0.0, -1.0, 1.095e-08, 0.0, -1.0, 0.0, 0.0, -1.0, 0.0, 0.0, -1.0, 0.0, -1.0, 0.0, 0.0, -1.0, 0.0, 0.0, -1.0, 0.0, 0.0, 1.0, 0.0, 0.0, 1.0, 0.0, 0.0, 1.0, 0.0, 0.0, 0.0, -1.0, 0.0, 0.0, -1.0, 0.0, 0.0, -1.0, 0.0, 0.0, 0.0, 1.0, 0.0, 0.0, 1.0, 0.0, 0.0, 1.0, -1.0, -9.74e-09, 0.0, -1.0, -9.181e-08, 0.0, -1.0, 0.0, 0.0, 1.0, 0.0, 0.0, 1.0, 0.0, 0.0, 1.0, 0.0, 0.0, 0.0, -1.0, 0.0, 0.0, -1.0, 0.0, 0.0, -1.0, 0.0, 0.0, 0.0, -1.0, 0.0, 0.0, -1.0, 0.0, 0.0, -1.0, 1.0, 0.0, 0.0, 1.0, 0.0, 0.0, 1.0, 0.0, 0.0, 0.0, -1.0, 0.0, 0.0, -1.0, 0.0, 0.0, -1.0, 0.0, 0.0, 0.0, -1.0, 0.0, 0.0, -1.0, 0.0, 0.0, -1.0, 0.0, 0.0, 1.0, 0.0, 0.0, 1.0, 0.0, 0.0, 1.0, -1.0, 0.0, 0.0, -1.0, 0.0, 0.0, -1.0, 0.0, 0.0, 0.0, -1.0, 0.0, 0.0, -1.0, 0.0, 0.0, -1.0, 0.0, -3.418e-07, 0.0, -1.0, -3.418e-07, 0.0, -1.0, -3.418e-07, 0.0, -1.0, 0.0, 0.0, 1.0, 0.0, 0.0, 1.0, 0.0, 0.0, 1.0, 0.0, 0.0, 1.0, 0.0, 0.0, 1.0, 0.0, 0.0, 1.0, 0.0, -1.0, 3.349e-09, 0.0, -1.0, 3.163e-08, 0.0, -1.0, 4.093e-08, 0.0, -1.0, 4.093e-08, 0.0, -1.0, 0.0, 0.0, -1.0, 0.0, 1.0, 0.0, 0.0, 1.0, 0.0, 0.0, 1.0, 0.0, 0.0, 0.0, 1.0, 0.0, 0.0, 1.0, 0.0, 0.0, 1.0, 0.0, 1.0, 0.0, 0.0, 1.0, 0.0, 0.0, 1.0, 0.0, 0.0, 0.0, 0.0, -1.0, 0.0, 0.0, -1.0, 0.0, 0.0, -1.0, 0.0, 1.0, 0.0, 0.0, 1.0, 0.0, 0.0, 1.0, 0.0, 0.0, -1.0, 0.0, 0.0, -1.0, 0.0, 0.0, -1.0, 0.0, -1.0, 0.0, 0.0, -1.0, 0.0, 0.0, -1.0, 0.0, 0.0, 0.0, 1.0, 0.0, 0.0, 1.0, 0.0, 0.0, 1.0, 0.0, -0.5774, -0.5774, 0.5773, -0.5774, -0.5774, 0.5773, -0.5774, -0.5774, 0.5773, -0.5774, 0.5773, 0.5773, -0.5774, 0.5773, 0.5773, -0.5774, 0.5773, 0.5773, 0.5774, -0.5774, 0.5774, 0.5774, -0.5774, 0.5774, 0.5774, -0.5774, 0.5774, 0.5774, 0.5773, 0.5773, 0.5774, 0.5773, 0.5773, 0.5774, 0.5773, 0.5773, -0.7071, 0.0, 0.7071, -0.7071, 0.0, 0.7071, -0.7071, 0.0, 0.7071, -0.7071, 0.7071, 0.0, -0.7071, 0.7071, 0.0, -0.7071, 0.7071, 0.0, 0.7071, 0.7071, 0.0, 0.7071, 0.7071, 0.0, 0.7071, 0.7071, 0.0, -0.7071, -0.7071, 0.0, -0.7071, -0.7071, 0.0, -0.7071, -0.7071, 0.0, 0.7071, -0.7071, 0.0, 0.7071, -0.7071, 0.0, 0.7071, -0.7071, 0.0, 0.7071, 0.0, 0.7071, 0.7071, 0.0, 0.7071, 0.7071, 0.0, 0.7071, 0.0, -0.7071, -0.7071, 0.0, -0.7071, -0.7071, 0.0, -0.7071, -0.7071, 0.7071, 0.7071, 0.0, 0.7071, 0.7071, 0.0, 0.7071, 0.7071, 0.0, -0.7071, 0.7071, 0.0, -0.7071, 0.7071, 0.0, -0.7071, 0.7071, 0.0, 0.7071, -0.7071, 0.0, 0.7071, -0.7071, 0.0, 0.7071, -0.7071, 0.0, -0.7071, -0.7071, 0.0, -0.7071, -0.7071, 0.0, -0.7071, -0.7071, 0.0, 0.0, -0.7071, 0.7071, 0.0, -0.7071, 0.7071, 0.0, -0.7071, 0.7071, 0.0, 0.7071, -0.7071, 0.0, 0.7071, -0.7071, 0.0, 0.7071, -0.7071, 0.0, 0.7071, 0.7071, 0.0, 0.7071, 0.7071, 0.0, 0.7071, 0.7071, -1.0, 0.0, 0.0, -1.0, 0.0, 0.0, -1.0, 0.0, 0.0, 0.2588, 0.9659, 0.0, 0.2588, 0.9659, 0.0, 0.2588, 0.9659, 0.0, 0.7071, 0.7071, 0.0, 0.7071, 0.7071, 0.0, 0.7071, 0.7071, 0.0, 0.9659, 0.2588, 0.0, 0.9659, 0.2588, 0.0, 0.9659, 0.2588, 0.0, 0.9659, -0.2588, 0.0, 0.9659, -0.2588, 0.0, 0.9659, -0.2588, 0.0, 0.7071, -0.7071, 0.0, 0.7071, -0.7071, 0.0, 0.7071, -0.7071, 0.0, 0.2588, -0.9659, 0.0, 0.2588, -0.9659, 0.0, 0.2588, -0.9659, 0.0, -0.2588, -0.9659, 0.0, -0.2588, -0.9659, 0.0, -0.2588, -0.9659, 0.0, -0.7071, -0.7071, 0.0, -0.7071, -0.7071, 0.0, -0.7071, -0.7071, 0.0, -0.9659, -0.2588, 0.0, -0.9659, -0.2588, 0.0, -0.9659, -0.2588, 0.0, -0.9659, 0.2588, 0.0, -0.9659, 0.2588, 0.0, -0.9659, 0.2588, 0.0, -0.9659, -0.2588, 0.0, -0.9659, -0.2588, 0.0, -0.9659, -0.2588, 0.0, -0.7071, 0.7071, 0.0, -0.7071, 0.7071, 0.0, -0.7071, 0.7071, 0.0, -0.2588, 0.9659, 0.0, -0.2588, 0.9659, 0.0, -0.2588, 0.9659, 0.0, 0.0, 1.0, 0.0, 0.0, 1.0, 0.0, 0.0, 1.0, 0.0, -0.9659, 0.2588, 0.0, -0.9659, 0.2588, 0.0, -0.9659, 0.2588, 0.0, -0.2588, -0.9659, 0.0, -0.2588, -0.9659, 0.0, -0.2588, -0.9659, 0.0, -0.7071, 0.7071, 0.0, -0.7071, 0.7071, 0.0, -0.7071, 0.7071, 0.0, -0.7071, -0.7071, 0.0, -0.7071, -0.7071, 0.0, -0.7071, -0.7071, 0.0, 0.0, -1.0, 0.0, 0.0, -1.0, 0.0, 0.0, -1.0, 0.0, -0.2588, 0.9659, 0.0, -0.2588, 0.9659, 0.0, -0.2588, 0.9659, 0.0, -6.784e-08, 0.0, 1.0, 5.311e-07, 0.0, 1.0, -3.68e-07, 0.0, 1.0, -6.784e-08, 0.0, 1.0, 0.0, 0.0, 1.0, -1.77e-07, 0.0, 1.0, -6.784e-08, 0.0, 1.0, 1.055e-06, 0.0, 1.0, 5.311e-07, 0.0, 1.0, -6.784e-08, 0.0, 1.0, 4.397e-07, 0.0, 1.0, 1.055e-06, 0.0, 1.0, -6.784e-08, 0.0, 1.0, 0.0, 0.0, 1.0, 4.397e-07, 0.0, 1.0, -6.784e-08, 0.0, 1.0, -4.397e-07, 0.0, 1.0, 0.0, 0.0, 1.0, -6.784e-08, 0.0, 1.0, -6.222e-07, 0.0, 1.0, -4.397e-07, 0.0, 1.0, -6.784e-08, 0.0, 1.0, -1.77e-07, 0.0, 1.0, -6.222e-07, 0.0, 1.0, -6.784e-08, 0.0, 1.0, -3.68e-07, 0.0, 1.0, -6.431e-07, 0.0, 1.0, 1.788e-07, 0.0, -1.0, 3.199e-08, 0.0, -1.0, 0.0, 0.0, -1.0, 0.0, 0.0, -1.0, 3.199e-08, 0.0, -1.0, 0.0, 0.0, -1.0, 3.845e-07, 0.0, -1.0, 3.199e-08, 0.0, -1.0, -5.84e-07, 0.0, -1.0, 0.0, 0.0, -1.0, 3.199e-08, 0.0, -1.0, 0.0, 0.0, -1.0, -5.84e-07, 0.0, -1.0, 3.199e-08, 0.0, -1.0, -4.448e-07, 0.0, -1.0, 0.0, 0.0, -1.0, 3.199e-08, 0.0, -1.0, 4.057e-07, 0.0, -1.0, 3.026e-07, 0.0, -1.0, 3.199e-08, 0.0, -1.0, 1.788e-07, 0.0, -1.0, -4.448e-07, 0.0, -1.0, 3.199e-08, 0.0, -1.0, 0.0, 0.0, -1.0, 4.057e-07, 0.0, -1.0, 3.199e-08, 0.0, -1.0, 3.845e-07, 0.0, -1.0, -0.9659, -0.2588, 0.0, -0.9659, -0.2588, 0.0, -0.9659, -0.2588, 0.0, 0.0, 1.0, 0.0, 0.0, 1.0, 0.0, 0.0, 1.0, 0.0, -0.9659, 0.2588, 0.0, -0.9659, 0.2588, 0.0, -0.9659, 0.2588, 0.0, -0.2588, -0.9659, 0.0, -0.2588, -0.9659, 0.0, -0.2588, -0.9659, 0.0, -0.7071, 0.7071, 0.0, -0.7071, 0.7071, 0.0, -0.7071, 0.7071, 0.0, -0.7071, -0.7071, 0.0, -0.7071, -0.7071, 0.0, -0.7071, -0.7071, 0.0, 0.0, -1.0, 0.0, 0.0, -1.0, 0.0, 0.0, -1.0, 0.0, -0.2588, 0.9659, 0.0, -0.2588, 0.9659, 0.0, -0.2588, 0.9659, 0.0, 3.612e-08, 0.0, 1.0, 1.77e-07, 0.0, 1.0, 0.0, 0.0, 1.0, 3.612e-08, 0.0, 1.0, 0.0, 0.0, 1.0, -8.852e-08, 0.0, 1.0, 3.612e-08, 0.0, 1.0, 3.179e-07, 0.0, 1.0, 1.77e-07, 0.0, 1.0, 3.612e-08, 0.0, 1.0, 1.099e-07, 0.0, 1.0, 3.179e-07, 0.0, 1.0, 3.612e-08, 0.0, 1.0, 0.0, 0.0, 1.0, 1.099e-07, 0.0, 1.0, 3.612e-08, 0.0, 1.0, 0.0, 0.0, 1.0, 0.0, 0.0, 1.0, 3.612e-08, 0.0, 1.0, -1.082e-07, 0.0, 1.0, 0.0, 0.0, 1.0, 3.612e-08, 0.0, 1.0, -8.852e-08, 0.0, 1.0, -1.082e-07, 0.0, 1.0, 3.612e-08, 0.0, 1.0, 0.0, 0.0, 1.0, 0.0, 0.0, 1.0, 3.13e-07, 1.796e-07, -1.0, -1.381e-07, 9.047e-15, -1.0, 0.0, 4.466e-07, -1.0, -4.363e-07, -4.147e-07, -1.0, -1.381e-07, 9.047e-15, -1.0, -1.696e-07, -4.466e-07, -1.0, -5.191e-07, 2.575e-07, -1.0, -1.381e-07, 9.047e-15, -1.0, -6.537e-07, 2.171e-14, -1.0, -1.696e-07, -4.466e-07, -1.0, -1.381e-07, 9.047e-15, -1.0, 0.0, -4.391e-07, -1.0, -6.537e-07, 2.171e-14, -1.0, -1.381e-07, 9.047e-15, -1.0, -5.761e-07, -2.575e-07, -1.0, 0.0, 4.466e-07, -1.0, -1.381e-07, 9.047e-15, -1.0, -2.029e-07, 4.147e-07, -1.0, 5.296e-07, 0.0, -1.0, -1.381e-07, 9.047e-15, -1.0, 3.13e-07, 1.796e-07, -1.0, -5.761e-07, -2.575e-07, -1.0, -1.381e-07, 9.047e-15, -1.0, -4.363e-07, -4.147e-07, -1.0, -2.029e-07, 4.147e-07, -1.0, -1.381e-07, 9.047e-15, -1.0, -5.191e-07, 2.575e-07, -1.0, -0.5, 0.866, 0.0, -0.5, 0.866, 0.0, -0.5, 0.866, 0.0, 0.5, -0.866, 0.0, 0.5, -0.866, 0.0, 0.5, -0.866, 0.0, 0.5, 0.866, 0.0, 0.5, 0.866, 0.0, 0.5, 0.866, 0.0, -0.5, -0.866, 0.0, -0.5, -0.866, 0.0, -0.5, -0.866, 0.0, 1.0, 0.0, 0.0, 1.0, 0.0, 0.0, 1.0, 0.0, 0.0, -1.0, 0.0, 0.0, -1.0, 0.0, 0.0, -1.0, 0.0, 0.0, 0.4956, 0.8584, 0.1328, 0.4956, 0.8584, 0.1328, 0.4956, 0.8584, 0.1328, -0.9659, 0.0, -0.2588, -0.9659, 0.0, -0.2588, -0.9659, 0.0, -0.2588, -0.4956, 0.8584, -0.1328, -0.4956, 0.8584, -0.1328, -0.4956, 0.8584, -0.1328, 0.9659, 0.0, 0.2588, 0.9659, 0.0, 0.2588, 0.9659, 0.0, 0.2588, -0.4956, -0.8584, -0.1328, -0.4956, -0.8584, -0.1328, -0.4956, -0.8584, -0.1328, 0.4956, -0.8584, 0.1328, 0.4956, -0.8584, 0.1328, 0.4956, -0.8584, 0.1328, 0.7071, 0.0, 0.7071, 0.7071, 0.0, 0.7071, 0.7071, 0.0, 0.7071, 0.3628, -0.8584, 0.3628, 0.3628, -0.8584, 0.3628, 0.3628, -0.8584, 0.3628, -0.3628, -0.8584, -0.3628, -0.3628, -0.8584, -0.3628, -0.3628, -0.8584, -0.3628, 0.3628, 0.8584, 0.3628, 0.3628, 0.8584, 0.3628, 0.3628, 0.8584, 0.3628, -0.3628, 0.8584, -0.3628, -0.3628, 0.8584, -0.3628, -0.3628, 0.8584, -0.3628, -0.7071, 0.0, -0.7071, -0.7071, 0.0, -0.7071, -0.7071, 0.0, -0.7071, 0.1328, 0.8584, 0.4956, 0.1328, 0.8584, 0.4956, 0.1328, 0.8584, 0.4956, -0.1328, 0.8584, -0.4956, -0.1328, 0.8584, -0.4956, -0.1328, 0.8584, -0.4956, -0.2588, 0.0, -0.9659, -0.2588, 0.0, -0.9659, -0.2588, 0.0, -0.9659, 0.2588, 0.0, 0.9659, 0.2588, 0.0, 0.9659, 0.2588, 0.0, 0.9659, 0.1328, -0.8584, 0.4956, 0.1328, -0.8584, 0.4956, 0.1328, -0.8584, 0.4956, -0.1328, -0.8584, -0.4956, -0.1328, -0.8584, -0.4956, -0.1328, -0.8584, -0.4956, 0.0, 0.0, 1.0, 0.0, 0.0, 1.0, 0.0, 0.0, 1.0, 0.0, -0.866, 0.5, 0.0, -0.866, 0.5, 0.0, -0.866, 0.5, 0.0, -0.866, -0.5, 0.0, -0.866, -0.5, 0.0, -0.866, -0.5, 0.0, 0.866, 0.5, 0.0, 0.866, 0.5, 0.0, 0.866, 0.5, 0.0, 0.866, -0.5, 0.0, 0.866, -0.5, 0.0, 0.866, -0.5, 0.0, 0.0, -1.0, 0.0, 0.0, -1.0, 0.0, 0.0, -1.0, -0.5733, -0.5873, 0.5713, -0.5736, -0.5871, 0.5712, -0.5737, -0.587, 0.5712, -0.6992, 0.7149, 0.0001014, -0.699, 0.7151, 0.0001558, -0.699, 0.7152, 0.0001628, 0.699, 0.7151, 0.0001559, 0.6992, 0.7149, 0.0001014, 0.699, 0.7152, 0.0001629, 0.6992, -0.7149, 0.0001014, 0.699, -0.7151, 0.0001558, 0.699, -0.7152, 0.0001628, -0.6992, -0.7149, 0.0001014, -0.699, -0.7151, 0.0001558, -0.6993, -0.7149, 9.439e-05, -0.5733, 0.5873, 0.5713, -0.5737, 0.587, 0.5712, -0.5733, 0.5873, 0.5713, 0.5737, 0.587, 0.5712, 0.5737, 0.587, 0.5712, 0.5733, 0.5873, 0.5712, 0.5737, -0.587, 0.5712, 0.5736, -0.5871, 0.5712, 0.5733, -0.5873, 0.5712, 0.0, -0.92, 0.3918, 0.0, -0.92, 0.3918, 0.0, -0.92, 0.3918, 6.742e-08, 0.0, 1.0, -6.983e-07, 0.0, 1.0, -4.337e-07, 0.0, 1.0, -6.983e-07, 0.0, 1.0, 0.0, 0.0, 1.0, -4.337e-07, 0.0, 1.0, -4.337e-07, 0.0, 1.0, 1.532e-07, 0.0, 1.0, 6.742e-08, 0.0, 1.0, -1.0, 0.0, 0.0, -1.0, 0.0, 0.0, -1.0, 0.0, 0.0, 0.0, -0.92, 0.3918, 0.0, -0.92, 0.3918, 0.0, -0.92, 0.3918, -0.8726, 0.0, 0.4885, -0.8726, 0.0, 0.4885, -0.8726, 0.0, 0.4885, 0.0, 0.92, 0.3918, 0.0, 0.92, 0.3918, 0.0, 0.92, 0.3918, 4.371e-07, 0.0, 1.0, 7.106e-08, 0.0, 1.0, 9.146e-08, 0.0, 1.0, 0.0, 1.0, 0.0, 0.0, 1.0, 0.0, 0.0, 1.0, -2.051e-09, 0.0, -1.0, -7.668e-08, 0.0, -1.0, -2.545e-07, 0.0, -1.0, 1.823e-07, 0.0, -1.0, 0.0, 0.0, -1.0, 0.0, 0.0, -1.0, 0.0, 0.0, 1.0, 0.0, 0.0, 1.0, 0.0, 0.0, 1.0, 0.0, 1.432e-08, 0.0, -1.0, -4.523e-15, 0.0, -1.0, -3.18e-08, 0.0, -1.0, -4.523e-15, 0.0, -1.0, 0.0, 0.0, -1.0, -3.18e-08, 0.0, -1.0, -3.18e-08, 0.0, -1.0, -1.391e-07, 0.0, -1.0, 1.432e-08, 0.0, -1.0, 1.712e-07, 0.0, -1.0, 4.364e-08, 0.0, -1.0, 1.432e-08, 0.0, -1.0, 4.364e-08, 0.0, -1.0, 0.0, 0.0, -1.0, -4.523e-15, 0.0, -1.0, 1.432e-08, 0.0, -1.0, 4.364e-08, 0.0, -1.0, -4.523e-15, 0.0, -1.0, 1.0, 0.0, 0.0, 1.0, 0.0, 0.0, 1.0, 0.0, 0.0, 0.0, -1.0, -9.588e-08, 0.0, -1.0, -6.612e-08, 0.0, -1.0, -4.368e-08, 0.0, -1.0, 0.0, 0.0, -1.0, 0.0, 0.0, -1.0, 0.0, 0.0, 0.0, 1.0, 0.0, 0.0, 1.0, 0.0, 0.0, 1.0, -1.0, 0.0, 0.0, -1.0, 0.0, 0.0, -1.0, 0.0, 0.0, 1.0, 0.0, 0.0, 1.0, 0.0, 0.0, 1.0, 0.0, 0.0, -0.7071, 0.0, -0.7071, -0.7071, 0.0, -0.7071, -0.7071, 0.0, -0.7071, -0.7071, -0.7071, 0.0, -0.7071, -0.7071, 0.0, -0.7071, -0.7071, 0.0, -0.7071, 0.0, 0.7071, -0.7071, 0.0, 0.7071, -0.7071, 0.0, 0.7071, 0.7071, 0.0, -0.7071, 0.7071, 0.0, -0.7071, 0.7071, 0.0, -0.7071, 0.7071, 0.0, 0.7071, 0.7071, 0.0, 0.7071, 0.7071, 0.0, 0.7071, 0.7071, -0.7071, 0.0, 0.7071, -0.7071, 0.0, 0.7071, -0.7071, 0.0, 0.0, -0.7071, -0.7071, 0.0, -0.7071, -0.7071, 0.0, -0.7071, -0.7071, 0.0, -0.7071, 0.7071, 0.0, -0.7071, 0.7071, 0.0, -0.7071, 0.7071, 0.0, 0.0, -1.0, 0.0, 0.0, -1.0, 0.0, 0.0, -1.0, 0.0, 1.0, -1.462e-08, 0.0, 1.0, -3e-08, 0.0, 1.0, -8.474e-08, 0.0, -1.0, 1.33e-07, 0.0, -1.0, 2.007e-07, 0.0, -1.0, -5.018e-08, 1.0, -1.273e-07, 0.0, 1.0, 0.0, 0.0, 1.0, 0.0, 0.0, 1.0, -4.945e-07, 0.0, 1.0, 2.472e-07, 0.0, 1.0, 6.364e-08, 0.0, 1.0, -2.716e-07, 0.0, 1.0, -4.412e-07, 0.0, 1.0, -2.828e-07, 0.0, 0.0, 1.0, 0.0, 0.0, 1.0, 0.0, 0.0, 1.0, 0.0, 0.0, -0.7071, -0.7071, 0.0, -0.7071, -0.7071, 0.0, -0.7071, -0.7071, 0.0, -1.0, 0.0, 0.0, -1.0, 0.0, 0.0, -1.0, 0.0, 0.0, 0.0, 1.0, 0.0, 0.0, 1.0, 0.0, 0.0, 1.0, 0.0, -1.0, 0.0, 0.0, -1.0, 0.0, 0.0, -1.0, 0.0, 0.0, 0.0, 1.0, 0.0, 0.0, 1.0, 0.0, 0.0, 1.0, -1.0, 0.0, 0.0, -1.0, 0.0, 0.0, -1.0, 0.0, 0.0, 1.0, 0.0, 0.0, 1.0, 0.0, 0.0, 1.0, 0.0, 0.0, 1.0, 0.0, 0.0, 1.0, 0.0, 0.0, 1.0, 0.0, 0.0, 0.0, 1.0, 2.086e-08, 0.0, 1.0, 7.479e-08, 0.0, 1.0, -3e-08, 1.0, 0.0, 0.0, 1.0, 0.0, 0.0, 1.0, 0.0, 0.0, 1.0, 0.0, 0.0, 1.0, 0.0, 0.0, 1.0, 0.0, 0.0, 1.0, 0.0, 0.0, 1.0, 0.0, 0.0, 1.0, 0.0, 0.0, 0.0, 1.0, 0.0, 0.0, 1.0, 0.0, 0.0, 1.0, 0.0, 0.0, 0.0, -1.0, 0.0, 0.0, -1.0, 0.0, 0.0, -1.0, 0.0, 0.0, 1.0, 0.0, 0.0, 1.0, 0.0, 0.0, 1.0, 0.0, -1.0, 0.0, 0.0, -1.0, 0.0, 0.0, -1.0, 0.0, 0.0, 0.0, 1.0, 0.0, 0.0, 1.0, 0.0, 0.0, 1.0, 0.0, 1.0, 0.0, 0.0, 1.0, 0.0, 0.0, 1.0, 0.0, 0.0, 0.0, -1.0, 0.0, 0.0, -1.0, 0.0, 0.0, -1.0, 0.0, 0.0, -1.0, 0.0, 0.0, -1.0, 0.0, 0.0, -1.0, -1.0, 0.0, 0.0, -1.0, 0.0, 0.0, -1.0, 0.0, 0.0, -1.0, 0.0, 0.0, -1.0, 0.0, 0.0, -1.0, 0.0, 0.0, -1.0, 0.0, 0.0, -1.0, 0.0, 0.0, -1.0, 0.0, 0.0, -0.7071, 0.0, -0.7071, -0.7071, 0.0, -0.7071, -0.7071, 0.0, -0.7071, 0.7071, -3.654e-09, -0.7071, 0.7071, 0.0, -0.7071, 0.7071, -8.015e-08, -0.7071, -1.719e-08, -3.619e-08, -1.0, 0.0, -6.006e-08, -1.0, -2.607e-08, -2.387e-08, -1.0, -8.905e-10, 0.7071, -0.7071, 0.0, 0.7071, -0.7071, -2.763e-08, 0.7071, -0.7071, 0.6979, 0.7162, -4.272e-05, 0.6978, 0.7163, -4.726e-05, 0.6979, 0.7162, -4.47e-05, -0.7071, -0.7071, 0.0, -0.7071, -0.7071, 0.0, -0.7071, -0.7071, 0.0, -0.7071, 0.7071, 0.0, -0.7071, 0.7071, 0.0, -0.7071, 0.7071, 0.0, 0.6979, -0.7162, -4.457e-05, 0.6978, -0.7163, -4.718e-05, 0.6979, -0.7162, -4.272e-05, -0.7071, -0.7071, 0.0, -0.7071, -0.7071, 0.0, -0.7071, -0.7071, 0.0, 0.7105, -0.7037, -0.001228, 0.7105, -0.7037, -0.001227, 0.7105, -0.7036, -0.00123, -0.7071, 0.7071, 0.0, -0.7071, 0.7071, 0.0, -0.7071, 0.7071, 0.0, 0.7105, 0.7037, -0.001228, 0.7105, 0.7037, -0.001231, 0.7105, 0.7036, -0.001233, -4.432e-07, 0.0, 1.0, -2.24e-08, 0.0, 1.0, -1.139e-07, 0.0, 1.0, 0.0, 0.0, 1.0, -4.141e-07, 0.0, 1.0, -1.139e-07, 0.0, 1.0, 4.101e-07, 0.0, 1.0, 2.244e-08, 0.0, 1.0, -2.24e-08, 0.0, 1.0, 0.0, 1.0, -2.051e-09, 0.0, 1.0, 0.0, 0.0, 1.0, -2.302e-08, 0.0, -1.0, 1.367e-07, 0.0, -1.0, 0.0, 0.0, -1.0, 1.997e-07, -0.7269, -0.6318, 0.2691, -0.7269, -0.6319, 0.2691, -0.7269, -0.6319, 0.2691, 0.8726, 0.0, 0.4885, 0.8726, 0.0, 0.4885, 0.8726, 0.0, 0.4885, -0.7269, 0.0, 0.6868, -0.7269, 0.0, 0.6868, -0.7269, 0.0, 0.6868, 0.0, 0.5612, 0.8277, 0.0, 0.5612, 0.8277, 0.0, 0.5612, 0.8277, 0.0, 0.92, 0.3918, 0.0, 0.92, 0.3918, 0.0, 0.92, 0.3918, 0.7269, 0.0, 0.6868, 0.7269, 0.0, 0.6868, 0.7269, 0.0, 0.6868, 0.0, -0.8342, -0.5514, 0.0, -0.8342, -0.5514, 0.0, -0.8342, -0.5514, 0.0, -0.92, 0.3918, 0.0, -0.92, 0.3918, 0.0, -0.92, 0.3918, 0.0, 0.0, 1.0, 4.544e-07, 0.0, 1.0, 1.055e-07, 0.0, 1.0, 4.544e-07, 0.0, 1.0, 0.0, 0.0, 1.0, 6.983e-07, 0.0, 1.0, 1.055e-07, 0.0, 1.0, 4.544e-07, 0.0, 1.0, 6.983e-07, 0.0, 1.0, 0.7269, -0.6318, 0.2691, 0.7269, -0.6318, 0.2691, 0.7269, -0.6319, 0.2691, 0.0, 0.0, 1.0, 0.0, 0.0, 1.0, 0.0, 0.0, 1.0, 0.0, -1.0, -5.018e-08, 0.0, -1.0, 0.0, 0.0, -1.0, 0.0, -1.0, 0.0, 0.0002843, -1.0, 0.0, 0.0002843, -1.0, 0.0, 0.0004465, -1.0, 0.0, 0.000122, -1.0, 0.0, 0.000122, -1.0, 0.0, 0.0002843, 0.0, -1.0, 1.317e-07, 0.0, -1.0, 1.33e-07, 0.0, -1.0, -1.945e-08, 0.0, -1.0, 0.0, 0.0, -1.0, -7.668e-08, 0.0, -1.0, 0.0, 0.0, -1.0, 4.991e-08, 0.0, -1.0, 0.0, 0.0, -1.0, -1.945e-08, -0.7069, 0.0, 0.7073, -0.7069, 0.0, 0.7073, -0.7069, 0.0, 0.7073, 0.0, 0.0, -1.0, 0.0, 0.0, -1.0, 0.0, 0.0, -1.0, 0.7071, 0.0, -0.7071, 0.7071, 0.0, -0.7071, 0.7071, 0.0, -0.7071, 1.0, 0.0, 0.0, 1.0, 0.0, 0.0, 1.0, 0.0, 0.0, 0.7071, 0.0, 0.7071, 0.7071, 0.0, 0.7071, 0.7071, 0.0, 0.7071, 1.0, 0.0, 0.0, 1.0, 0.0, 0.0, 1.0, 0.0, 0.0, -0.7072, 0.0, -0.7071, -0.7072, 0.0, -0.7071, -0.7072, 0.0, -0.7071, 0.0, 0.0, 1.0, 0.0, 0.0, 1.0, 0.0, 0.0, 1.0, 0.0, -1.0, 0.0, 0.0, -1.0, 0.0, 0.0, -1.0, 0.0, -1.0, 0.0, 0.0, -1.0, 0.0, 0.0, -1.0, 0.0, 0.0, 1.0, 0.0, 0.0, 1.0, 0.0, 0.0, 1.0, 0.0, 0.0, 0.0, -1.0, 0.0, 0.0, -1.0, 0.0, 0.0, -1.0, 0.0, 0.0, 0.0, 1.0, 0.0, 0.0, 1.0, 0.0, 0.0, 1.0, -1.0, -9.74e-09, 0.0, -1.0, -1.015e-07, 0.0, -1.0, -9.181e-08, 0.0, 1.0, 0.0, 0.0, 1.0, 0.0, 0.0, 1.0, 0.0, 0.0, 0.0, -1.0, 0.0, 0.0, -1.0, 0.0, 0.0, -1.0, 0.0, 0.0, 0.0, -1.0, 0.0, 0.0, -1.0, 0.0, 0.0, -1.0, 1.0, 0.0, 0.0, 1.0, 0.0, 0.0, 1.0, 0.0, 0.0, 0.0, -1.0, 0.0, 0.0, -1.0, 0.0, 0.0, -1.0, 0.0, 3.418e-07, 0.0, -1.0, 3.418e-07, 0.0, -1.0, 3.418e-07, 0.0, -1.0, 0.0, 0.0, 1.0, 0.0, 0.0, 1.0, 0.0, 0.0, 1.0, -1.0, 0.0, 0.0, -1.0, 0.0, 0.0, -1.0, 0.0, 0.0, 0.0, -1.0, 0.0, 0.0, -1.0, 0.0, 0.0, -1.0, 0.0, 0.0, -1.465e-06, -1.0, 0.0, -1.465e-06, -1.0, 0.0, -1.465e-06, -1.0, 0.0, 0.0, 1.0, 0.0, 0.0, 1.0, 0.0, 0.0, 1.0, 0.0, 0.0, 1.0, 0.0, 0.0, 1.0, 0.0, 0.0, 1.0, 0.0, -1.0, 3.349e-09, 0.0, -1.0, 0.0, 0.0, -1.0, 3.163e-08, 0.0, -1.0, 4.093e-08, 0.0, -1.0, 3.163e-08, 0.0, -1.0, 0.0, 1.0, 0.0, 0.0, 1.0, 0.0, 0.0, 1.0, 0.0, 0.0, 0.0, 1.0, 0.0, 0.0, 1.0, 0.0, 0.0, 1.0, 0.0, 1.0, 0.0, 0.0, 1.0, 0.0, 0.0, 1.0, 0.0, 0.0, 0.0, 0.0, -1.0, 0.0, 0.0, -1.0, 0.0, 0.0, -1.0, 0.0, 1.0, 0.0, 0.0, 1.0, 0.0, 0.0, 1.0, 0.0, 0.0, -1.0, 0.0, 0.0, -1.0, 0.0, 0.0, -1.0, 3.349e-09, -1.0, 0.0, 0.0, -1.0, 0.0, 0.0, -1.0, 0.0, 0.0, 0.0, 1.0, 0.0, 0.0, 1.0, 0.0, 0.0, 1.0, 0.0, -0.7071, 0.0, 0.7071, -0.7071, 0.0, 0.7071, -0.7071, 0.0, 0.7071, -0.7071, 0.7071, 0.0, -0.7071, 0.7071, 0.0, -0.7071, 0.7071, 0.0, 0.7071, 0.7071, 0.0, 0.7071, 0.7071, 0.0, 0.7071, 0.7071, 0.0, -0.7071, -0.7071, 0.0, -0.7071, -0.7071, 0.0, -0.7071, -0.7071, 0.0, 0.7071, -0.7071, 0.0, 0.7071, -0.7071, 0.0, 0.7071, -0.7071, 0.0, 0.7071, 0.0, 0.7071, 0.7071, 0.0, 0.7071, 0.7071, 0.0, 0.7071, 0.0, -0.7071, -0.7071, 0.0, -0.7071, -0.7071, 0.0, -0.7071, -0.7071, 0.7071, 0.7071, 0.0, 0.7071, 0.7071, 0.0, 0.7071, 0.7071, 0.0, -0.7071, 0.7071, 0.0, -0.7071, 0.7071, 0.0, -0.7071, 0.7071, 0.0, 0.7071, -0.7071, 0.0, 0.7071, -0.7071, 0.0, 0.7071, -0.7071, 0.0, -0.7071, -0.7071, 0.0, -0.7071, -0.7071, 0.0, -0.7071, -0.7071, 0.0, 0.0, -0.7071, 0.7071, 0.0, -0.7071, 0.7071, 0.0, -0.7071, 0.7071, 0.0, 0.7071, -0.7071, 0.0, 0.7071, -0.7071, 0.0, 0.7071, -0.7071, 0.0, 0.7071, 0.7071, 0.0, 0.7071, 0.7071, 0.0, 0.7071, 0.7071, -1.0, 0.0, 0.0, -1.0, 0.0, 0.0, -1.0, 0.0, 0.0, 0.2588, 0.9659, 0.0, 0.2588, 0.9659, 0.0, 0.2588, 0.9659, 0.0, 0.7071, 0.7071, 0.0, 0.7071, 0.7071, 0.0, 0.7071, 0.7071, 0.0, 0.9659, 0.2588, 0.0, 0.9659, 0.2588, 0.0, 0.9659, 0.2588, 0.0, 0.9659, -0.2588, 0.0, 0.9659, -0.2588, 0.0, 0.9659, -0.2588, 0.0, 0.7071, -0.7071, 0.0, 0.7071, -0.7071, 0.0, 0.7071, -0.7071, 0.0, 0.2588, -0.9659, 0.0, 0.2588, -0.9659, 0.0, 0.2588, -0.9659, 0.0, -0.2588, -0.9659, 0.0, -0.2588, -0.9659, 0.0, -0.2588, -0.9659, 0.0, -0.7071, -0.7071, 0.0, -0.7071, -0.7071, 0.0, -0.7071, -0.7071, 0.0, -0.9659, -0.2588, 0.0, -0.9659, -0.2588, 0.0, -0.9659, -0.2588, 0.0, -0.9659, 0.2588, 0.0, -0.9659, 0.2588, 0.0, -0.9659, 0.2588, 0.0, -0.9659, -0.2588, 0.0, -0.9659, -0.2588, 0.0, -0.9659, -0.2588, 0.0, -0.7071, 0.7071, 0.0, -0.7071, 0.7071, 0.0, -0.7071, 0.7071, 0.0, -0.2588, 0.9659, 0.0, -0.2588, 0.9659, 0.0, -0.2588, 0.9659, 0.0, 0.0, 1.0, 0.0, 0.0, 1.0, 0.0, 0.0, 1.0, 0.0, -0.9659, 0.2588, 0.0, -0.9659, 0.2588, 0.0, -0.9659, 0.2588, 0.0, -0.2588, -0.9659, 0.0, -0.2588, -0.9659, 0.0, -0.2588, -0.9659, 0.0, -0.7071, 0.7071, 0.0, -0.7071, 0.7071, 0.0, -0.7071, 0.7071, 0.0, -0.7071, -0.7071, 0.0, -0.7071, -0.7071, 0.0, -0.7071, -0.7071, 0.0, 0.0, -1.0, 0.0, 0.0, -1.0, 0.0, 0.0, -1.0, 0.0, -0.2588, 0.9659, 0.0, -0.2588, 0.9659, 0.0, -0.2588, 0.9659, 0.0, -0.9659, -0.2588, 0.0, -0.9659, -0.2588, 0.0, -0.9659, -0.2588, 0.0, 0.0, 1.0, 0.0, 0.0, 1.0, 0.0, 0.0, 1.0, 0.0, -0.9659, 0.2588, 0.0, -0.9659, 0.2588, 0.0, -0.9659, 0.2588, 0.0, -0.2588, -0.9659, 0.0, -0.2588, -0.9659, 0.0, -0.2588, -0.9659, 0.0, -0.7071, 0.7071, 0.0, -0.7071, 0.7071, 0.0, -0.7071, 0.7071, 0.0, -0.7071, -0.7071, 0.0, -0.7071, -0.7071, 0.0, -0.7071, -0.7071, 0.0, 0.0, -1.0, 0.0, 0.0, -1.0, 0.0, 0.0, -1.0, 0.0, -0.2588, 0.9659, 0.0, -0.2588, 0.9659, 0.0, -0.2588, 0.9659, 0.0, -0.5, 0.866, 0.0, -0.5, 0.866, 0.0, -0.5, 0.866, 0.0, 0.5, -0.866, 0.0, 0.5, -0.866, 0.0, 0.5, -0.866, 0.0, 0.5, 0.866, 0.0, 0.5, 0.866, 0.0, 0.5, 0.866, 0.0, -0.5, -0.866, 0.0, -0.5, -0.866, 0.0, -0.5, -0.866, 0.0, 1.0, 0.0, 0.0, 1.0, 0.0, 0.0, 1.0, 0.0, 0.0, -1.0, 0.0, 0.0, -1.0, 0.0, 0.0, -1.0, 0.0, 0.0, 0.4956, 0.8584, 0.1328, 0.4956, 0.8584, 0.1328, 0.4956, 0.8584, 0.1328, -0.9659, 0.0, -0.2588, -0.9659, 0.0, -0.2588, -0.9659, 0.0, -0.2588, -0.4956, 0.8584, -0.1328, -0.4956, 0.8584, -0.1328, -0.4956, 0.8584, -0.1328, 0.9659, 0.0, 0.2588, 0.9659, 0.0, 0.2588, 0.9659, 0.0, 0.2588, -0.4956, -0.8584, -0.1328, -0.4956, -0.8584, -0.1328, -0.4956, -0.8584, -0.1328, 0.4956, -0.8584, 0.1328, 0.4956, -0.8584, 0.1328, 0.4956, -0.8584, 0.1328, 0.7071, 0.0, 0.7071, 0.7071, 0.0, 0.7071, 0.7071, 0.0, 0.7071, 0.3628, -0.8584, 0.3628, 0.3628, -0.8584, 0.3628, 0.3628, -0.8584, 0.3628, -0.3628, -0.8584, -0.3628, -0.3628, -0.8584, -0.3628, -0.3628, -0.8584, -0.3628, 0.3628, 0.8584, 0.3628, 0.3628, 0.8584, 0.3628, 0.3628, 0.8584, 0.3628, -0.3628, 0.8584, -0.3628, -0.3628, 0.8584, -0.3628, -0.3628, 0.8584, -0.3628, -0.7071, 0.0, -0.7071, -0.7071, 0.0, -0.7071, -0.7071, 0.0, -0.7071, 0.1328, 0.8584, 0.4956, 0.1328, 0.8584, 0.4956, 0.1328, 0.8584, 0.4956, -0.1328, 0.8584, -0.4956, -0.1328, 0.8584, -0.4956, -0.1328, 0.8584, -0.4956, -0.2588, 0.0, -0.9659, -0.2588, 0.0, -0.9659, -0.2588, 0.0, -0.9659, 0.2588, 0.0, 0.9659, 0.2588, 0.0, 0.9659, 0.2588, 0.0, 0.9659, 0.1328, -0.8584, 0.4956, 0.1328, -0.8584, 0.4956, 0.1328, -0.8584, 0.4956, -0.1328, -0.8584, -0.4956, -0.1328, -0.8584, -0.4956, -0.1328, -0.8584, -0.4956, 0.0, 0.0, 1.0, 0.0, 0.0, 1.0, 0.0, 0.0, 1.0, 0.0, -0.866, 0.5, 0.0, -0.866, 0.5, 0.0, -0.866, 0.5, 0.0, -0.866, -0.5, 0.0, -0.866, -0.5, 0.0, -0.866, -0.5, 0.0, 0.866, 0.5, 0.0, 0.866, 0.5, 0.0, 0.866, 0.5, 0.0, 0.866, -0.5, 0.0, 0.866, -0.5, 0.0, 0.866, -0.5, 0.0, 0.0, -1.0, 0.0, 0.0, -1.0, 0.0, 0.0, -1.0, -0.5733, -0.5873, 0.5713, -0.5733, -0.5873, 0.5713, -0.5736, -0.5871, 0.5712, -0.6992, 0.7149, 0.0001014, -0.6993, 0.7149, 9.439e-05, -0.699, 0.7151, 0.0001558, 0.699, 0.7151, 0.0001559, 0.6993, 0.7149, 9.439e-05, 0.6992, 0.7149, 0.0001014, 0.6992, -0.7149, 0.0001014, 0.6993, -0.7149, 9.439e-05, 0.699, -0.7151, 0.0001558, -0.6992, -0.7149, 0.0001014, -0.699, -0.7152, 0.0001628, -0.699, -0.7151, 0.0001558, -0.5733, 0.5873, 0.5713, -0.5733, 0.5874, 0.5713, -0.5737, 0.587, 0.5712, 0.5737, 0.587, 0.5712, 0.5734, 0.5873, 0.5713, 0.5737, 0.587, 0.5712, 0.5737, -0.587, 0.5712, 0.5734, -0.5873, 0.5713, 0.5736, -0.5871, 0.5712, 0.0, -0.92, 0.3918, 0.0, -0.92, 0.3918, 0.0, -0.92, 0.3918])] * 3)])

# ---- objects
ob_cube_001 = bpy.data.objects.new('Cube.001', me_cube_001)

# ---- transforms, parenting, visibility, modifiers, constraints
ob_cube_001.location = (0.0, 0.0, 0.0)
ob_cube_001.rotation_euler = (-2.821e-07, 0.0, 0.0)
ob_cube_001.color = (0.8, 0.8, 0.8, 1.0)

# ---- collection membership
col_collection.objects.link(ob_cube_001)

# ---- scene / render settings (as saved in the file)
scene.frame_start = 1; scene.frame_end = 250; scene.frame_set(1)
scene.render.engine = 'BLENDER_EEVEE_NEXT'
bpy.context.view_layer.update()

# ---- added for rendering (the .blend has no active camera and no usable light): camera, sun
cam_auto = bpy.data.cameras.new('AutoCamera')
cam_auto.lens = 50.0
cam_auto.sensor_width = 36.0
cam_auto.clip_end = 1000.0
ob_auto_camera = bpy.data.objects.new('AutoCamera', cam_auto)
scene.collection.objects.link(ob_auto_camera)
ob_auto_camera.location = (0.691687, -0.913217, 0.873407)
ob_auto_camera.rotation_euler = (1.09748, -7.21219e-08, 0.694738)
scene.camera = ob_auto_camera
light_auto_sun = bpy.data.lights.new('AutoSun', 'SUN')
light_auto_sun.energy = 3.0
light_auto_sun.angle = 0.0523599
ob_auto_sun = bpy.data.objects.new('AutoSun', light_auto_sun)
scene.collection.objects.link(ob_auto_sun)
ob_auto_sun.rotation_euler = (0.872665, 0.174533, 0.523599)
bpy.context.view_layer.update()
